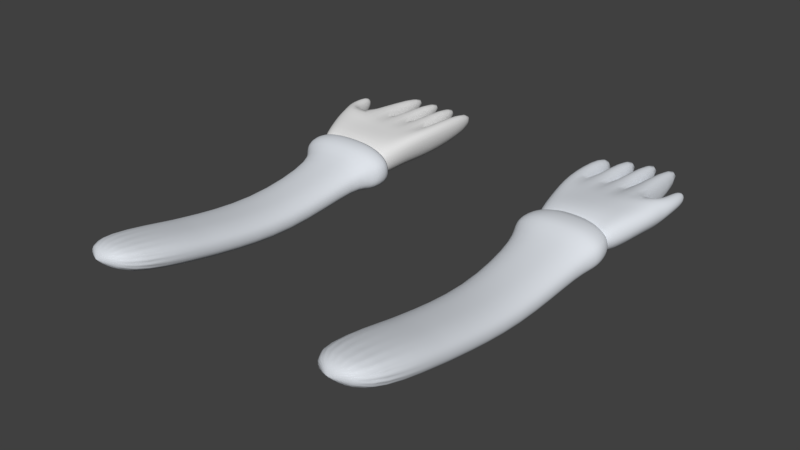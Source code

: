 # Source: arms.blend  (saved by Blender 2.79.0; exported with 4.5.12 LTS)
import bpy
from mathutils import Matrix  # noqa: F401  (used for matrix-valued properties, if any)

bpy.ops.wm.read_factory_settings(use_empty=True)
scene = bpy.context.scene
scene.name = 'Scene'

# ---- collections
col_collection_1 = bpy.data.collections.new('Collection 1'); scene.collection.children.link(col_collection_1)

# ---- materials (node trees are filled in below, after node groups)
mat_arms = bpy.data.materials.new('arms')
mat_arms.alpha_threshold = 0.0
mat_arms.use_transparent_shadow = False
mat_arms.diffuse_color = (0.7192, 0.7516, 0.8, 1.0)
mat_arms.roughness = 0.5
mat_hand = bpy.data.materials.new('hand')
mat_hand.alpha_threshold = 0.0
mat_hand.use_transparent_shadow = False
mat_hand.roughness = 0.5

# ---- material node trees

# ---- world
world_world = bpy.data.worlds.new('World'); scene.world = world_world
world_world.color = (0.05088, 0.05088, 0.05088)
world_world.use_sun_shadow = False
world_world.sun_shadow_jitter_overblur = 0.0
world_world.cycles.sampling_method = 'MANUAL'

# ---- meshes
me_cube_001 = bpy.data.meshes.new('Cube.001')
me_cube_001.from_pydata([(-0.7599, 0.928, 0.3543), (-0.4939, 0.928, 0.4372), (-0.1801, 0.928, 0.4663), (-1.0, 0.928, -0.08397), (-0.9376, 0.928, -0.2303), (-0.7599, 0.928, -0.3543), (-0.1801, 0.928, -0.4663), (-0.4939, 0.928, -0.4372), (-1.0, -2.336, 0.6039), (-0.1801, -2.336, 0.2216), (-0.9376, -2.336, 0.4576), (-0.7599, -2.336, 0.3336), (-0.4939, -2.336, 0.2507), (-0.1801, -2.336, 1.154), (-1.0, -2.336, 0.7718), (-0.4939, -2.336, 1.125), (-0.7599, -2.336, 1.042), (-0.9376, -2.336, 0.9182), (-0.1801, 0.928, -0.4663), (-1.0, 0.928, -0.08397), (-0.4939, 0.928, -0.4372), (-0.7599, 0.928, -0.3543), (-0.9376, 0.928, -0.2303), (-1.0, 0.928, 0.08397), (-0.1801, 0.928, 0.4663), (-0.9376, 0.928, 0.2303), (-0.7599, 0.928, 0.3543), (-0.4939, 0.928, 0.4372), (0.1801, -2.336, 0.2216), (1.0, -2.336, 0.6039), (0.4939, -2.336, 0.2507), (0.7599, -2.336, 0.3336), (0.9376, -2.336, 0.4576), (1.0, -2.336, 0.7718), (0.1801, -2.336, 1.154), (0.9376, -2.336, 0.9182), (0.7599, -2.336, 1.042), (0.4939, -2.336, 1.125), (1.0, 0.928, -0.08397), (0.1801, 0.928, -0.4663), (0.9376, 0.928, -0.2303), (0.7599, 0.928, -0.3543), (0.4939, 0.928, -0.4372), (0.1801, 0.928, 0.4663), (1.0, 0.928, 0.08397), (0.4939, 0.928, 0.4372), (0.7599, 0.928, 0.3543), (0.9376, 0.928, 0.2303), (-0.9376, 0.928, 0.2303), (-1.0, 0.928, 0.08397), (0.1801, 0.928, -0.4663), (0.4939, 0.928, -0.4372), (0.7599, 0.928, -0.3543), (0.9376, 0.928, -0.2303), (1.0, 0.928, -0.08397), (0.4939, 0.928, 0.4372), (0.1801, 0.928, 0.4663), (0.7599, 0.928, 0.3543), (0.9376, 0.928, 0.2303), (1.0, 0.928, 0.08397), (0.9376, 3.968, -0.76), (1.0, 3.968, -0.6137), (0.7599, 3.968, -0.8841), (0.1801, 3.968, -0.996), (0.4939, 3.968, -0.9669), (-0.7599, 3.968, -0.1754), (-0.9376, 3.968, -0.2995), (-0.4939, 3.968, -0.09256), (-0.1801, 3.968, -0.06346), (-0.4939, 3.968, -0.9669), (-0.1801, 3.968, -0.996), (-1.0, 3.968, -0.6137), (-0.9376, 3.968, -0.76), (-0.7599, 3.968, -0.8841), (-1.0, 3.968, -0.4458), (0.4939, 3.968, -0.09256), (0.1801, 3.968, -0.06346), (0.7599, 3.968, -0.1754), (0.9376, 3.968, -0.2995), (1.0, 3.968, -0.4458), (-0.6393, 7.824, -0.3445), (-0.7282, 7.026, -0.4527), (-0.2331, 7.824, 0.825), (-0.2655, 7.026, 0.8794), (-0.6393, 7.824, 0.7874), (-0.7282, 7.026, 0.8365), (-1.382, 7.026, 0.5314), (-1.214, 7.824, 0.5195), (-0.9836, 7.824, 0.6801), (-1.12, 7.026, 0.7143), (0.7282, 7.026, -0.4527), (0.6393, 7.824, -0.3445), (0.2331, 7.824, -0.3821), (0.2655, 7.026, -0.4956), (0.9836, 7.824, -0.2372), (1.12, 7.026, -0.3305), (1.474, 7.026, 0.06809), (1.294, 7.824, 0.1128), (1.214, 7.824, -0.07663), (1.382, 7.026, -0.1476), (0.7428, 9.568, -0.1824), (0.7923, 9.568, -0.06653), (0.602, 9.568, -0.2807), (0.1427, 9.568, -0.3694), (0.3913, 9.568, -0.3464), (-0.602, 9.568, 0.2807), (-0.7428, 9.568, 0.1824), (-0.3913, 9.568, 0.3464), (-0.1427, 9.568, 0.3694), (-0.3913, 9.568, -0.3464), (-0.1427, 9.568, -0.3694), (-0.7923, 9.568, -0.06653), (-0.7428, 9.568, -0.1824), (-0.602, 9.568, -0.2807), (-0.7923, 9.568, 0.06653), (0.3913, 9.568, 0.3464), (0.1427, 9.568, 0.3694), (0.602, 9.568, 0.2807), (0.7428, 9.568, 0.1824), (0.7923, 9.568, 0.06653), (-1.278, 7.592, -0.1056), (-1.143, 7.593, 0.4287), (-1.537, 10.43, -0.0788), (-1.69, 10.43, 0.9408), (1.118, 7.592, -0.3303), (0.8119, 7.593, 0.7874), (1.232, 9.384, -0.2321), (1.079, 9.384, 1.169), (0.5035, 9.436, -0.2986), (-0.1768, 9.624, -0.3556), (-0.857, 9.669, -0.4126), (-1.01, 9.669, 0.8353), (-0.3296, 9.624, 0.8923), (0.3506, 9.436, 0.9494), (-0.7993, 7.592, -0.4911), (-0.1601, 7.592, -0.4375), (0.4791, 7.592, -0.3839), (0.2905, 7.593, 0.8661), (-0.2309, 7.593, 0.8563), (-0.7523, 7.593, 0.7774), (0.4731, 12.77, 0.9003), (0.9534, 12.77, 0.919), (1.061, 12.77, 0.3219), (0.581, 12.77, 0.3033), (0.4017, 12.82, 0.2752), (-0.1123, 12.82, 0.2552), (-0.2278, 12.82, 0.8942), (0.2862, 12.82, 0.9142), (-0.2478, 12.65, 0.2184), (-0.8121, 12.65, 0.1965), (-0.9389, 12.65, 0.898), (-0.3746, 12.65, 0.92), (-1.581, 12.3, 0.7579), (-1.468, 12.3, 0.1542), (-0.9666, 12.3, 0.01783), (-1.079, 12.3, 0.9527), (1.868, 9.553, 1.084), (2.008, 9.553, 0.4629), (1.427, 7.605, 0.2762), (1.064, 7.603, 0.7156), (1.562, 9.993, 1.036), (1.521, 9.699, 0.1448), (2.026, 9.983, 1.037), (2.134, 9.983, 0.6966), (1.659, 10.88, 1.053), (1.699, 10.83, 0.408), (1.979, 10.87, 1.037), (2.09, 10.87, 0.6876), (-1.328, 9.099, -0.0243), (-1.467, 9.099, 0.8298), (1.144, 9.099, -0.165), (1.005, 9.099, 0.9402), (0.3308, 9.099, 0.8953), (-0.2903, 9.099, 0.8432), (-0.9114, 9.099, 0.7912), (-0.7718, 9.099, -0.3256), (-0.1507, 9.099, -0.2735), (0.4703, 9.099, -0.2214), (1.941, 9.117, 0.4617), (1.809, 9.117, 1.002), (-7.524, 0.928, 0.3543), (-7.79, 0.928, 0.4372), (-8.104, 0.928, 0.4663), (-7.284, 0.928, -0.08397), (-7.346, 0.928, -0.2303), (-7.524, 0.928, -0.3543), (-8.104, 0.928, -0.4663), (-7.79, 0.928, -0.4372), (-7.284, -2.336, 0.6039), (-8.104, -2.336, 0.2216), (-7.346, -2.336, 0.4576), (-7.524, -2.336, 0.3336), (-7.79, -2.336, 0.2507), (-8.104, -2.336, 1.154), (-7.284, -2.336, 0.7718), (-7.79, -2.336, 1.125), (-7.524, -2.336, 1.042), (-7.346, -2.336, 0.9182), (-8.104, 0.928, -0.4663), (-7.284, 0.928, -0.08397), (-7.79, 0.928, -0.4372), (-7.524, 0.928, -0.3543), (-7.346, 0.928, -0.2303), (-7.284, 0.928, 0.08397), (-8.104, 0.928, 0.4663), (-7.346, 0.928, 0.2303), (-7.524, 0.928, 0.3543), (-7.79, 0.928, 0.4372), (-8.464, -2.336, 0.2216), (-9.284, -2.336, 0.6039), (-8.778, -2.336, 0.2507), (-9.044, -2.336, 0.3336), (-9.221, -2.336, 0.4576), (-9.284, -2.336, 0.7718), (-8.464, -2.336, 1.154), (-9.221, -2.336, 0.9182), (-9.044, -2.336, 1.042), (-8.778, -2.336, 1.125), (-9.284, 0.928, -0.08397), (-8.464, 0.928, -0.4663), (-9.221, 0.928, -0.2303), (-9.044, 0.928, -0.3543), (-8.778, 0.928, -0.4372), (-8.464, 0.928, 0.4663), (-9.284, 0.928, 0.08397), (-8.778, 0.928, 0.4372), (-9.044, 0.928, 0.3543), (-9.221, 0.928, 0.2303), (-7.346, 0.928, 0.2303), (-7.284, 0.928, 0.08397), (-8.464, 0.928, -0.4663), (-8.778, 0.928, -0.4372), (-9.044, 0.928, -0.3543), (-9.221, 0.928, -0.2303), (-9.284, 0.928, -0.08397), (-8.778, 0.928, 0.4372), (-8.464, 0.928, 0.4663), (-9.044, 0.928, 0.3543), (-9.221, 0.928, 0.2303), (-9.284, 0.928, 0.08397), (-9.221, 3.968, -0.76), (-9.284, 3.968, -0.6137), (-9.044, 3.968, -0.8841), (-8.464, 3.968, -0.996), (-8.778, 3.968, -0.9669), (-7.524, 3.968, -0.1754), (-7.346, 3.968, -0.2995), (-7.79, 3.968, -0.09256), (-8.104, 3.968, -0.06346), (-7.79, 3.968, -0.9669), (-8.104, 3.968, -0.996), (-7.284, 3.968, -0.6137), (-7.346, 3.968, -0.76), (-7.524, 3.968, -0.8841), (-7.284, 3.968, -0.4458), (-8.778, 3.968, -0.09256), (-8.464, 3.968, -0.06346), (-9.044, 3.968, -0.1754), (-9.221, 3.968, -0.2995), (-9.284, 3.968, -0.4458), (-7.479, 7.15, -0.5707), (-7.491, 8.015, -0.5149), (-7.99, 7.15, 0.9021), (-7.995, 8.015, 0.9358), (-7.479, 7.15, 0.8547), (-7.491, 8.015, 0.889), (-6.778, 8.015, 0.5568), (-6.755, 7.15, 0.5174), (-7.045, 7.15, 0.7196), (-7.064, 8.015, 0.756), (-9.077, 8.015, -0.5149), (-9.089, 7.15, -0.5707), (-8.577, 7.15, -0.6181), (-8.573, 8.015, -0.5616), (-9.522, 7.15, -0.4356), (-9.504, 8.015, -0.3818), (-9.889, 8.015, 0.05224), (-9.914, 7.15, 0.005127), (-9.812, 7.15, -0.2334), (-9.789, 8.015, -0.1827), (-9.027, 9.568, -0.1824), (-9.076, 9.568, -0.06653), (-8.886, 9.568, -0.2807), (-8.426, 9.568, -0.3694), (-8.675, 9.568, -0.3464), (-7.682, 9.568, 0.2807), (-7.541, 9.568, 0.1824), (-7.892, 9.568, 0.3464), (-8.141, 9.568, 0.3694), (-7.892, 9.568, -0.3464), (-8.141, 9.568, -0.3694), (-7.491, 9.568, -0.06653), (-7.541, 9.568, -0.1824), (-7.682, 9.568, -0.2807), (-7.491, 9.568, 0.06653), (-8.675, 9.568, 0.3464), (-8.426, 9.568, 0.3694), (-8.886, 9.568, 0.2807), (-9.027, 9.568, 0.1824), (-9.076, 9.568, 0.06653), (-7.006, 7.592, -0.1056), (-7.141, 7.593, 0.4287), (-6.746, 10.43, -0.0788), (-6.594, 10.43, 0.9408), (-9.402, 7.592, -0.3303), (-9.096, 7.593, 0.7874), (-9.516, 9.384, -0.2321), (-9.363, 9.384, 1.169), (-8.787, 9.386, -0.2986), (-8.107, 9.574, -0.3556), (-7.427, 9.619, -0.4126), (-7.274, 9.619, 0.8353), (-7.954, 9.574, 0.8923), (-8.634, 9.386, 0.9494), (-7.484, 7.592, -0.4911), (-8.124, 7.592, -0.4375), (-8.763, 7.592, -0.3839), (-8.574, 7.593, 0.8661), (-8.053, 7.593, 0.8563), (-7.531, 7.593, 0.7774), (-8.757, 12.6, 0.9003), (-9.237, 12.6, 0.919), (-9.345, 12.6, 0.3219), (-8.865, 12.6, 0.3033), (-8.685, 12.64, 0.2752), (-8.171, 12.64, 0.2552), (-8.056, 12.64, 0.8942), (-8.57, 12.64, 0.9142), (-8.036, 12.63, 0.2184), (-7.472, 12.63, 0.1965), (-7.345, 12.63, 0.898), (-7.909, 12.63, 0.92), (-6.703, 12.57, 0.7837), (-6.816, 12.57, 0.1257), (-7.317, 12.57, -0.02283), (-7.204, 12.57, 0.996), (-10.15, 9.553, 1.084), (-10.29, 9.553, 0.4629), (-9.71, 7.605, 0.2762), (-9.347, 7.603, 0.7156), (-9.846, 9.993, 1.036), (-9.805, 9.699, 0.1448), (-10.31, 9.983, 1.037), (-10.42, 9.983, 0.6966), (-9.943, 10.88, 1.053), (-9.983, 10.83, 0.408), (-10.26, 10.87, 1.037), (-10.37, 10.87, 0.6876), (-6.956, 9.099, -0.0243), (-6.816, 9.099, 0.8298), (-9.428, 9.099, -0.165), (-9.288, 9.099, 0.9402), (-8.614, 9.099, 0.8953), (-7.993, 9.099, 0.8432), (-7.372, 9.099, 0.7912), (-7.512, 9.099, -0.3256), (-8.133, 9.099, -0.2735), (-8.754, 9.099, -0.2214), (-10.22, 9.117, 0.4617), (-10.09, 9.117, 1.002), (-9.207, 7.668, -0.2268), (-9.221, 7.016, -0.2579), (-9.284, 7.016, -0.1116), (-9.269, 7.668, -0.08271), (-9.032, 7.668, -0.349), (-9.044, 7.016, -0.3819), (-8.461, 7.668, -0.4593), (-8.464, 7.016, -0.4939), (-8.778, 7.016, -0.4648), (-8.77, 7.668, -0.4306), (-7.535, 7.668, 0.349), (-7.524, 7.016, 0.3267), (-7.346, 7.016, 0.2026), (-7.36, 7.668, 0.2268), (-7.797, 7.668, 0.4306), (-7.79, 7.016, 0.4095), (-8.106, 7.668, 0.4593), (-8.104, 7.016, 0.4386), (-7.797, 7.668, -0.4306), (-7.79, 7.016, -0.4648), (-8.104, 7.016, -0.4939), (-8.106, 7.668, -0.4593), (-7.299, 7.668, -0.08271), (-7.284, 7.016, -0.1116), (-7.346, 7.016, -0.2579), (-7.36, 7.668, -0.2268), (-7.535, 7.668, -0.349), (-7.524, 7.016, -0.3819), (-7.284, 7.016, 0.05633), (-7.299, 7.668, 0.08271), (-8.77, 7.668, 0.4306), (-8.778, 7.016, 0.4095), (-8.464, 7.016, 0.4386), (-8.461, 7.668, 0.4593), (-9.032, 7.668, 0.349), (-9.044, 7.016, 0.3267), (-9.207, 7.668, 0.2268), (-9.221, 7.016, 0.2026), (-9.269, 7.668, 0.08271), (-9.284, 7.016, 0.05633), (-7.99, 7.15, -0.6181), (-7.995, 8.015, -0.5616), (-6.678, 8.015, 0.05224), (-6.654, 7.15, 0.005127), (-6.755, 7.15, -0.2334), (-6.778, 8.015, -0.1827), (-7.064, 8.015, -0.3818), (-7.045, 7.15, -0.4356), (-6.654, 7.15, 0.2789), (-6.678, 8.015, 0.3219), (-9.077, 8.015, 0.889), (-9.089, 7.15, 0.8547), (-8.577, 7.15, 0.9021), (-8.573, 8.015, 0.9358), (-9.504, 8.015, 0.756), (-9.522, 7.15, 0.7196), (-9.789, 8.015, 0.5568), (-9.812, 7.15, 0.5174), (-9.889, 8.015, 0.3219), (-9.914, 7.15, 0.2789), (1.049, 6.707, -0.3023), (0.9945, 7.778, -0.02661), (1.061, 7.778, 0.1286), (1.119, 6.707, -0.1386), (0.8505, 6.707, -0.4412), (0.806, 7.778, -0.1582), (0.2016, 6.707, -0.5665), (0.191, 7.778, -0.277), (0.5238, 7.778, -0.2461), (0.5527, 6.707, -0.5339), (-0.8505, 6.707, 0.352), (-0.806, 7.778, 0.5935), (-0.9945, 7.778, 0.4619), (-1.049, 6.707, 0.2131), (-0.5527, 6.707, 0.4447), (-0.5238, 7.778, 0.6814), (-0.2016, 6.707, 0.4773), (-0.191, 7.778, 0.7122), (-0.5527, 6.707, -0.5339), (-0.5238, 7.778, -0.2461), (-0.191, 7.778, -0.277), (-0.2016, 6.707, -0.5665), (-1.119, 6.707, -0.1386), (-1.061, 7.778, 0.1286), (-0.9945, 7.778, -0.02661), (-1.049, 6.707, -0.3023), (-0.8505, 6.707, -0.4412), (-0.806, 7.778, -0.1582), (-1.061, 7.778, 0.3067), (-1.119, 6.707, 0.04939), (0.5527, 6.707, 0.4447), (0.5238, 7.778, 0.6814), (0.191, 7.778, 0.7122), (0.2016, 6.707, 0.4773), (0.8505, 6.707, 0.352), (0.806, 7.778, 0.5935), (1.049, 6.707, 0.2131), (0.9945, 7.778, 0.4619), (1.119, 6.707, 0.04939), (1.061, 7.778, 0.3067), (-0.2331, 7.824, -0.3821), (-0.2655, 7.026, -0.4956), (-1.474, 7.026, 0.06809), (-1.294, 7.824, 0.1128), (-1.214, 7.824, -0.07663), (-1.382, 7.026, -0.1476), (-1.12, 7.026, -0.3305), (-0.9836, 7.824, -0.2372), (-1.294, 7.824, 0.3301), (-1.474, 7.026, 0.3157), (0.7282, 7.026, 0.8365), (0.6393, 7.824, 0.7874), (0.2331, 7.824, 0.825), (0.2655, 7.026, 0.8794), (1.12, 7.026, 0.7143), (0.9836, 7.824, 0.6801), (1.382, 7.026, 0.5314), (1.214, 7.824, 0.5195), (1.474, 7.026, 0.3157), (1.294, 7.824, 0.3301)], [], [(28, 30, 31, 32, 29, 33, 35, 36, 37, 34, 13, 15, 16, 17, 14, 8, 10, 11, 12, 9), (38, 44, 33, 29), (59, 54, 61, 79), (43, 24, 13, 34), (8, 14, 23, 19), (44, 38, 54, 59), (18, 9, 12, 20), (20, 12, 11, 21), (21, 11, 10, 22), (22, 10, 8, 19), (13, 24, 27, 15), (15, 27, 26, 16), (16, 26, 25, 17), (17, 25, 23, 14), (28, 39, 42, 30), (30, 42, 41, 31), (31, 41, 40, 32), (32, 40, 38, 29), (43, 34, 37, 45), (45, 37, 36, 46), (46, 36, 35, 47), (47, 35, 33, 44), (18, 39, 28, 9), (18, 20, 7, 6), (38, 40, 53, 54), (39, 18, 6, 50), (27, 24, 2, 1), (41, 42, 51, 52), (46, 47, 58, 57), (23, 25, 48, 49), (43, 45, 55, 56), (22, 19, 3, 4), (19, 23, 49, 3), (26, 27, 1, 0), (20, 21, 5, 7), (40, 41, 52, 53), (47, 44, 59, 58), (42, 39, 50, 51), (45, 46, 57, 55), (24, 43, 56, 2), (25, 26, 0, 48), (21, 22, 4, 5), (444, 443, 111, 112), (1, 2, 68, 67), (56, 55, 75, 76), (6, 7, 69, 70), (55, 57, 77, 75), (4, 3, 71, 72), (57, 58, 78, 77), (54, 53, 60, 61), (7, 5, 73, 69), (58, 59, 79, 78), (53, 52, 62, 60), (5, 4, 72, 73), (50, 6, 70, 63), (51, 50, 63, 64), (52, 51, 64, 62), (3, 49, 74, 71), (48, 0, 65, 66), (49, 48, 66, 74), (2, 56, 76, 68), (0, 1, 67, 65), (437, 452, 116, 108), (459, 422, 101, 119), (432, 431, 105, 106), (452, 451, 115, 116), (427, 440, 110, 103), (447, 444, 112, 113), (428, 427, 103, 104), (431, 435, 107, 105), (440, 439, 109, 110), (67, 68, 436, 434), (448, 432, 106, 114), (425, 428, 104, 102), (451, 455, 117, 115), (435, 437, 108, 107), (455, 457, 118, 117), (439, 447, 113, 109), (457, 459, 119, 118), (443, 448, 114, 111), (421, 425, 102, 100), (98, 97, 96, 99), (110, 109, 113, 112, 111, 114, 106, 105, 107, 108, 116, 115, 117, 118, 119, 101, 100, 102, 104, 103), (75, 77, 454, 450), (70, 69, 438, 441), (77, 78, 456, 454), (72, 71, 442, 445), (61, 60, 420, 423), (78, 79, 458, 456), (69, 73, 446, 438), (60, 62, 424, 420), (63, 70, 441, 426), (73, 72, 445, 446), (64, 63, 426, 429), (71, 74, 449, 442), (62, 64, 429, 424), (66, 65, 430, 433), (68, 76, 453, 436), (74, 66, 433, 449), (65, 67, 434, 430), (79, 61, 423, 458), (76, 75, 450, 453), (168, 169, 123, 122), (133, 127, 141, 140), (170, 126, 157, 178), (134, 139, 121, 120), (177, 170, 124, 136), (174, 169, 121, 139), (171, 172, 137, 125), (172, 173, 138, 137), (173, 174, 139, 138), (168, 175, 134, 120), (175, 176, 135, 134), (176, 177, 136, 135), (124, 125, 137, 136), (136, 137, 138, 135), (135, 138, 139, 134), (122, 123, 152, 153), (131, 132, 151, 150), (129, 132, 146, 145), (143, 140, 141, 142), (126, 128, 143, 142), (127, 126, 142, 141), (128, 133, 140, 143), (145, 146, 147, 144), (132, 133, 147, 146), (128, 129, 145, 144), (133, 128, 144, 147), (149, 150, 151, 148), (129, 130, 149, 148), (132, 129, 148, 151), (130, 131, 150, 149), (153, 152, 155, 154), (130, 122, 153, 154), (123, 131, 155, 152), (131, 130, 154, 155), (178, 179, 159, 158), (171, 125, 159, 179), (126, 127, 160, 161), (125, 124, 158, 159), (163, 161, 165, 167), (157, 126, 161, 163), (156, 157, 163, 162), (127, 156, 162, 160), (165, 164, 166, 167), (161, 160, 164, 165), (160, 162, 166, 164), (162, 163, 167, 166), (127, 171, 179, 156), (157, 156, 179, 178), (129, 128, 177, 176), (130, 129, 176, 175), (122, 130, 175, 168), (132, 131, 174, 173), (133, 132, 173, 172), (127, 133, 172, 171), (131, 123, 169, 174), (128, 126, 170, 177), (124, 170, 178, 158), (120, 121, 169, 168), (208, 189, 192, 191, 190, 188, 194, 197, 196, 195, 193, 214, 217, 216, 215, 213, 209, 212, 211, 210), (218, 209, 213, 224), (239, 259, 241, 234), (223, 214, 193, 204), (188, 199, 203, 194), (224, 239, 234, 218), (198, 200, 192, 189), (200, 201, 191, 192), (201, 202, 190, 191), (202, 199, 188, 190), (193, 195, 207, 204), (195, 196, 206, 207), (196, 197, 205, 206), (197, 194, 203, 205), (208, 210, 222, 219), (210, 211, 221, 222), (211, 212, 220, 221), (212, 209, 218, 220), (223, 225, 217, 214), (225, 226, 216, 217), (226, 227, 215, 216), (227, 224, 213, 215), (198, 189, 208, 219), (198, 186, 187, 200), (218, 234, 233, 220), (219, 230, 186, 198), (207, 181, 182, 204), (221, 232, 231, 222), (226, 237, 238, 227), (203, 229, 228, 205), (223, 236, 235, 225), (202, 184, 183, 199), (199, 183, 229, 203), (206, 180, 181, 207), (200, 187, 185, 201), (220, 233, 232, 221), (227, 238, 239, 224), (222, 231, 230, 219), (225, 235, 237, 226), (204, 182, 236, 223), (205, 228, 180, 206), (201, 185, 184, 202), (250, 380, 379, 249), (181, 247, 248, 182), (236, 256, 255, 235), (186, 250, 249, 187), (235, 255, 257, 237), (184, 252, 251, 183), (237, 257, 258, 238), (234, 241, 240, 233), (187, 249, 253, 185), (238, 258, 259, 239), (233, 240, 242, 232), (185, 253, 252, 184), (230, 243, 250, 186), (231, 244, 243, 230), (232, 242, 244, 231), (183, 251, 254, 229), (228, 246, 245, 180), (229, 254, 246, 228), (182, 248, 256, 236), (180, 245, 247, 181), (376, 288, 296, 393), (241, 362, 361, 240), (244, 368, 367, 243), (393, 296, 295, 390), (366, 283, 290, 381), (252, 384, 383, 251), (369, 284, 283, 366), (370, 285, 287, 374), (381, 290, 289, 378), (247, 375, 377, 248), (246, 372, 371, 245), (364, 282, 284, 369), (390, 295, 297, 394), (374, 287, 288, 376), (256, 392, 391, 255), (378, 289, 293, 386), (396, 298, 299, 398), (382, 291, 294, 389), (360, 280, 282, 364), (278, 277, 276, 279), (290, 283, 284, 282, 280, 281, 299, 298, 297, 295, 296, 288, 287, 285, 286, 294, 291, 292, 293, 289), (394, 297, 298, 396), (249, 379, 387, 253), (257, 395, 397, 258), (251, 383, 388, 254), (240, 361, 365, 242), (258, 397, 399, 259), (385, 292, 291, 382), (398, 299, 281, 363), (373, 286, 285, 370), (253, 387, 384, 252), (243, 367, 380, 250), (386, 293, 292, 385), (242, 365, 368, 244), (245, 371, 375, 247), (248, 377, 392, 256), (254, 388, 372, 246), (389, 294, 286, 373), (259, 399, 362, 241), (255, 391, 395, 257), (348, 302, 303, 349), (313, 320, 321, 307), (350, 358, 337, 306), (314, 300, 301, 319), (357, 316, 304, 350), (354, 319, 301, 349), (351, 305, 317, 352), (352, 317, 318, 353), (353, 318, 319, 354), (348, 300, 314, 355), (355, 314, 315, 356), (356, 315, 316, 357), (304, 316, 317, 305), (316, 315, 318, 317), (315, 314, 319, 318), (302, 333, 332, 303), (311, 330, 331, 312), (309, 325, 326, 312), (323, 322, 321, 320), (306, 322, 323, 308), (307, 321, 322, 306), (308, 323, 320, 313), (325, 324, 327, 326), (312, 326, 327, 313), (308, 324, 325, 309), (313, 327, 324, 308), (329, 328, 331, 330), (309, 328, 329, 310), (312, 331, 328, 309), (310, 329, 330, 311), (333, 334, 335, 332), (310, 334, 333, 302), (303, 332, 335, 311), (311, 335, 334, 310), (358, 338, 339, 359), (351, 359, 339, 305), (306, 341, 340, 307), (305, 339, 338, 304), (343, 347, 345, 341), (337, 343, 341, 306), (336, 342, 343, 337), (307, 340, 342, 336), (345, 347, 346, 344), (341, 345, 344, 340), (340, 344, 346, 342), (342, 346, 347, 343), (307, 336, 359, 351), (337, 358, 359, 336), (309, 356, 357, 308), (310, 355, 356, 309), (302, 348, 355, 310), (312, 353, 354, 311), (313, 352, 353, 312), (307, 351, 352, 313), (311, 354, 349, 303), (308, 357, 350, 306), (304, 338, 358, 350), (300, 348, 349, 301), (380, 367, 272, 400), (389, 373, 266, 409), (396, 398, 418, 416), (381, 378, 261, 401), (369, 366, 273, 270), (399, 397, 417, 419), (372, 388, 408, 267), (379, 380, 400, 260), (364, 369, 270, 275), (367, 368, 271, 272), (394, 396, 416, 414), (368, 365, 274, 271), (397, 395, 415, 417), (374, 376, 263, 265), (386, 385, 405, 406), (360, 364, 275, 279), (377, 375, 264, 262), (362, 399, 419, 277), (384, 387, 407, 404), (365, 361, 278, 274), (363, 281, 280, 360), (274, 278, 279, 275), (272, 271, 270, 273), (268, 267, 266, 269), (264, 268, 269, 265), (262, 264, 265, 263), (260, 400, 401, 261), (403, 404, 405, 402), (407, 260, 261, 406), (404, 407, 406, 405), (271, 274, 275, 270), (267, 408, 409, 266), (411, 412, 413, 410), (415, 411, 410, 414), (417, 415, 414, 416), (419, 417, 416, 418), (400, 272, 273, 401), (408, 403, 402, 409), (412, 262, 263, 413), (418, 276, 277, 419), (371, 372, 267, 268), (383, 384, 404, 403), (366, 381, 401, 273), (391, 392, 412, 411), (388, 383, 403, 408), (373, 370, 269, 266), (361, 362, 277, 278), (385, 382, 402, 405), (382, 389, 409, 402), (393, 390, 410, 413), (392, 377, 262, 412), (375, 371, 268, 264), (363, 360, 279, 276), (387, 379, 260, 407), (376, 393, 413, 263), (370, 374, 265, 269), (395, 391, 411, 415), (378, 386, 406, 261), (398, 363, 276, 418), (390, 394, 414, 410), (433, 430, 89, 86), (448, 443, 463, 468), (451, 452, 472, 471), (426, 441, 461, 93), (443, 444, 464, 463), (431, 432, 87, 88), (440, 427, 92, 460), (449, 433, 86, 469), (456, 458, 478, 476), (441, 438, 81, 461), (429, 426, 93, 90), (459, 457, 477, 479), (432, 448, 468, 87), (439, 440, 460, 80), (424, 429, 90, 95), (427, 428, 91, 92), (454, 456, 476, 474), (428, 425, 94, 91), (457, 455, 475, 477), (434, 436, 83, 85), (422, 421, 100, 101), (94, 98, 99, 95), (92, 91, 90, 93), (88, 87, 86, 89), (84, 88, 89, 85), (82, 84, 85, 83), (80, 460, 461, 81), (463, 464, 465, 462), (467, 80, 81, 466), (464, 467, 466, 465), (91, 94, 95, 90), (87, 468, 469, 86), (471, 472, 473, 470), (475, 471, 470, 474), (477, 475, 474, 476), (479, 477, 476, 478), (460, 92, 93, 461), (468, 463, 462, 469), (472, 82, 83, 473), (478, 96, 97, 479), (421, 422, 97, 98), (445, 442, 462, 465), (442, 449, 469, 462), (453, 450, 470, 473), (452, 437, 82, 472), (435, 431, 88, 84), (423, 420, 99, 96), (447, 439, 80, 467), (436, 453, 473, 83), (430, 434, 85, 89), (455, 451, 471, 475), (438, 446, 466, 81), (458, 423, 96, 478), (450, 454, 474, 470), (425, 421, 98, 94), (444, 447, 467, 464), (422, 459, 479, 97), (437, 435, 84, 82), (420, 424, 95, 99), (446, 445, 465, 466)])
me_cube_001.polygons.foreach_set('use_smooth', [True] * 440)
me_cube_001.polygons.foreach_set('material_index', [0, 0, 0, 0, 0, 0, 0, 0, 0, 0, 0, 0, 0, 0, 0, 0, 0, 0, 0, 0, 0, 0, 0, 0, 0, 0, 0, 0, 0, 0, 0, 0, 0, 0, 0, 0, 0, 0, 0, 0, 0, 0, 0, 0, 0, 0, 0, 0, 0, 0, 0, 0, 0, 0, 0, 0, 0, 0, 0, 0, 0, 0, 0, 0, 0, 0, 0, 0, 0, 0, 0, 0, 0, 0, 0, 0, 0, 0, 0, 0, 0, 0, 0, 0, 0, 0, 0, 0, 0, 0, 0, 0, 0, 0, 0, 0, 0, 0, 0, 0, 0, 0, 0, 0, 0, 0, 0, 0, 0, 0, 0, 0, 0, 0, 0, 0, 0, 0, 0, 0, 0, 0, 0, 0, 0, 0, 0, 0, 0, 0, 0, 0, 0, 0, 0, 0, 0, 0, 0, 0, 0, 0, 0, 0, 0, 0, 0, 0, 0, 0, 0, 0, 0, 0, 0, 0, 0, 0, 0, 0, 0, 0, 0, 0, 0, 0, 0, 0, 0, 0, 0, 0, 0, 0, 0, 0, 0, 0, 0, 0, 0, 0, 0, 0, 0, 0, 0, 0, 0, 0, 0, 0, 0, 0, 0, 0, 0, 0, 0, 0, 0, 0, 0, 0, 0, 0, 0, 0, 0, 0, 0, 0, 0, 0, 0, 0, 0, 0, 0, 0, 0, 0, 0, 0, 0, 0, 0, 0, 0, 0, 0, 0, 0, 0, 0, 0, 0, 0, 0, 0, 0, 0, 0, 0, 0, 0, 0, 0, 0, 0, 0, 0, 0, 0, 0, 0, 0, 0, 0, 0, 0, 0, 1, 1, 1, 1, 1, 1, 1, 1, 1, 1, 1, 1, 1, 1, 1, 1, 1, 1, 1, 1, 1, 1, 1, 1, 1, 1, 1, 1, 1, 1, 1, 1, 1, 1, 1, 1, 1, 1, 1, 1, 1, 1, 1, 1, 1, 1, 1, 1, 1, 1, 1, 1, 1, 1, 1, 1, 1, 1, 0, 0, 0, 0, 0, 0, 0, 0, 0, 0, 0, 0, 0, 0, 0, 0, 0, 0, 0, 0, 0, 0, 0, 0, 0, 0, 0, 0, 0, 0, 0, 0, 0, 0, 0, 0, 0, 0, 0, 0, 0, 0, 0, 0, 0, 0, 0, 0, 0, 0, 0, 0, 0, 0, 0, 0, 0, 0, 0, 0, 0, 0, 0, 0, 0, 0, 0, 0, 0, 0, 0, 0, 0, 0, 0, 0, 0, 0, 0, 0, 0, 0, 0, 0, 0, 0, 0, 0, 0, 0, 0, 0, 0, 0, 0, 0, 0, 0, 0, 0, 0, 0, 0, 0, 0, 0, 0, 0, 0, 0, 0, 0, 0, 0, 0, 0, 0, 0, 0, 0])
_uv = me_cube_001.uv_layers.new(name='UVMap')
_uv.uv.foreach_set('vector', [0.09214, 1.119, 0.05779, 1.119, 0.02866, 1.119, 0.009206, 1.119, 0.002372, 1.119, 0.002372, 1.119, 0.009206, 1.119, 0.02866, 1.119, 0.05779, 1.119, 0.09214, 1.119, 0.1316, 1.119, 0.1659, 1.119, 0.195, 1.119, 0.2145, 1.119, 0.2213, 1.119, 0.2213, 1.119, 0.2145, 1.119, 0.195, 1.119, 0.1659, 1.119, 0.1316, 1.119, 0.002372, 0.762, 0.002372, 0.762, 0.002372, 1.119, 0.002372, 1.119, 0.002372, 0.762, 0.002372, 0.762, 0.002372, 0.4291, 0.002372, 0.4291, 0.09214, 0.762, 0.1316, 0.762, 0.1316, 1.119, 0.09214, 1.119, 0.2213, 1.119, 0.2213, 1.119, 0.2213, 0.762, 0.2213, 0.762, 0.002372, 0.762, 0.002372, 0.762, 0.002372, 0.762, 0.002372, 0.762, 0.1316, 0.762, 0.1316, 1.119, 0.1659, 1.119, 0.1659, 0.762, 0.1659, 0.762, 0.1659, 1.119, 0.195, 1.119, 0.195, 0.762, 0.195, 0.762, 0.195, 1.119, 0.2145, 1.119, 0.2145, 0.762, 0.2145, 0.762, 0.2145, 1.119, 0.2213, 1.119, 0.2213, 0.762, 0.1316, 1.119, 0.1316, 0.762, 0.1659, 0.762, 0.1659, 1.119, 0.1659, 1.119, 0.1659, 0.762, 0.195, 0.762, 0.195, 1.119, 0.195, 1.119, 0.195, 0.762, 0.2145, 0.762, 0.2145, 1.119, 0.2145, 1.119, 0.2145, 0.762, 0.2213, 0.762, 0.2213, 1.119, 0.09214, 1.119, 0.09214, 0.762, 0.05779, 0.762, 0.05779, 1.119, 0.05779, 1.119, 0.05779, 0.762, 0.02866, 0.762, 0.02866, 1.119, 0.02866, 1.119, 0.02866, 0.762, 0.009206, 0.762, 0.009206, 1.119, 0.009206, 1.119, 0.009206, 0.762, 0.002372, 0.762, 0.002372, 1.119, 0.09214, 0.762, 0.09214, 1.119, 0.05779, 1.119, 0.05779, 0.762, 0.05779, 0.762, 0.05779, 1.119, 0.02866, 1.119, 0.02866, 0.762, 0.02866, 0.762, 0.02866, 1.119, 0.009206, 1.119, 0.009206, 0.762, 0.009206, 0.762, 0.009206, 1.119, 0.002372, 1.119, 0.002372, 0.762, 0.1316, 0.762, 0.09214, 0.762, 0.09214, 1.119, 0.1316, 1.119, 0.1316, 0.762, 0.1659, 0.762, 0.1659, 0.762, 0.1316, 0.762, 0.002372, 0.762, 0.009206, 0.762, 0.009206, 0.762, 0.002372, 0.762, 0.09214, 0.762, 0.1316, 0.762, 0.1316, 0.762, 0.09214, 0.762, 0.1659, 0.762, 0.1316, 0.762, 0.1316, 0.762, 0.1659, 0.762, 0.02866, 0.762, 0.05779, 0.762, 0.05779, 0.762, 0.02866, 0.762, 0.02866, 0.762, 0.009206, 0.762, 0.009206, 0.762, 0.02866, 0.762, 0.2213, 0.762, 0.2145, 0.762, 0.2145, 0.762, 0.2213, 0.762, 0.09214, 0.762, 0.05779, 0.762, 0.05779, 0.762, 0.09214, 0.762, 0.2145, 0.762, 0.2213, 0.762, 0.2213, 0.762, 0.2145, 0.762, 0.2213, 0.762, 0.2213, 0.762, 0.2213, 0.762, 0.2213, 0.762, 0.195, 0.762, 0.1659, 0.762, 0.1659, 0.762, 0.195, 0.762, 0.1659, 0.762, 0.195, 0.762, 0.195, 0.762, 0.1659, 0.762, 0.009206, 0.762, 0.02866, 0.762, 0.02866, 0.762, 0.009206, 0.762, 0.009206, 0.762, 0.002372, 0.762, 0.002372, 0.762, 0.009206, 0.762, 0.05779, 0.762, 0.09214, 0.762, 0.09214, 0.762, 0.05779, 0.762, 0.05779, 0.762, 0.02866, 0.762, 0.02866, 0.762, 0.05779, 0.762, 0.1316, 0.762, 0.09214, 0.762, 0.09214, 0.762, 0.1316, 0.762, 0.2145, 0.762, 0.195, 0.762, 0.195, 0.762, 0.2145, 0.762, 0.195, 0.762, 0.2145, 0.762, 0.2145, 0.762, 0.195, 0.762, 0.2207, 0.01207, 0.228, 0.01207, 0.1986, -0.1839, 0.1932, -0.1839, 0.1659, 0.762, 0.1316, 0.762, 0.1316, 0.4291, 0.1659, 0.4291, 0.09214, 0.762, 0.05779, 0.762, 0.05779, 0.4291, 0.09214, 0.4291, 0.1316, 0.762, 0.1659, 0.762, 0.1659, 0.4291, 0.1316, 0.4291, 0.05779, 0.762, 0.02866, 0.762, 0.02866, 0.4291, 0.05779, 0.4291, 0.2145, 0.762, 0.2213, 0.762, 0.2213, 0.4291, 0.2145, 0.4291, 0.02866, 0.762, 0.009206, 0.762, 0.009206, 0.4291, 0.02866, 0.4291, 0.002372, 0.762, 0.009206, 0.762, 0.009206, 0.4291, 0.002372, 0.4291, 0.1659, 0.762, 0.195, 0.762, 0.195, 0.4291, 0.1659, 0.4291, 0.009206, 0.762, 0.002372, 0.762, 0.002372, 0.4291, 0.009206, 0.4291, 0.009206, 0.762, 0.02866, 0.762, 0.02866, 0.4291, 0.009206, 0.4291, 0.195, 0.762, 0.2145, 0.762, 0.2145, 0.4291, 0.195, 0.4291, 0.09214, 0.762, 0.1316, 0.762, 0.1316, 0.4291, 0.09214, 0.4291, 0.05779, 0.762, 0.09214, 0.762, 0.09214, 0.4291, 0.05779, 0.4291, 0.02866, 0.762, 0.05779, 0.762, 0.05779, 0.4291, 0.02866, 0.4291, 0.2213, 0.762, 0.2213, 0.762, 0.2213, 0.4291, 0.2213, 0.4291, 0.2145, 0.762, 0.195, 0.762, 0.195, 0.4291, 0.2145, 0.4291, 0.2213, 0.762, 0.2145, 0.762, 0.2145, 0.4291, 0.2213, 0.4291, 0.1316, 0.762, 0.09214, 0.762, 0.09214, 0.4291, 0.1316, 0.4291, 0.195, 0.762, 0.1659, 0.762, 0.1659, 0.4291, 0.195, 0.4291, 0.1328, 0.01207, 0.09094, 0.01207, 0.09623, -0.1839, 0.1275, -0.1839, -0.004275, 0.01207, -0.004275, 0.01207, 0.02511, -0.1839, 0.02511, -0.1839, 0.2207, 0.01207, 0.2001, 0.01207, 0.1778, -0.1839, 0.1932, -0.1839, 0.09094, 0.01207, 0.0545, 0.01207, 0.06902, -0.1839, 0.09623, -0.1839, 0.09094, 0.01207, 0.1328, 0.01207, 0.1275, -0.1839, 0.09623, -0.1839, 0.2001, 0.01207, 0.2207, 0.01207, 0.1932, -0.1839, 0.1778, -0.1839, 0.0545, 0.01207, 0.09094, 0.01207, 0.09623, -0.1839, 0.06902, -0.1839, 0.2001, 0.01207, 0.1692, 0.01207, 0.1547, -0.1839, 0.1778, -0.1839, 0.1328, 0.01207, 0.1692, 0.01207, 0.1547, -0.1839, 0.1275, -0.1839, 0.1659, 0.4291, 0.1316, 0.4291, 0.1316, 0.0949, 0.1659, 0.0949, 0.228, 0.01207, 0.2207, 0.01207, 0.1932, -0.1839, 0.1986, -0.1839, 0.02361, 0.01207, 0.0545, 0.01207, 0.06902, -0.1839, 0.04594, -0.1839, 0.0545, 0.01207, 0.02361, 0.01207, 0.04594, -0.1839, 0.06902, -0.1839, 0.1692, 0.01207, 0.1328, 0.01207, 0.1275, -0.1839, 0.1547, -0.1839, 0.02361, 0.01207, 0.002973, 0.01207, 0.03053, -0.1839, 0.04594, -0.1839, 0.1692, 0.01207, 0.2001, 0.01207, 0.1778, -0.1839, 0.1547, -0.1839, 0.002973, 0.01207, -0.004275, 0.01207, 0.02511, -0.1839, 0.03053, -0.1839, 0.228, 0.01207, 0.228, 0.01207, 0.1986, -0.1839, 0.1986, -0.1839, 0.002973, 0.01207, 0.02361, 0.01207, 0.04594, -0.1839, 0.03053, -0.1839, -0.02102, 0.006952, -0.02986, 0.006952, -0.03237, 0.06364, -0.02337, 0.06364, 0.1275, -0.1839, 0.1547, -0.1839, 0.1778, -0.1839, 0.1932, -0.1839, 0.1986, -0.1839, 0.1986, -0.1839, 0.1932, -0.1839, 0.1778, -0.1839, 0.1547, -0.1839, 0.1275, -0.1839, 0.09623, -0.1839, 0.06902, -0.1839, 0.04594, -0.1839, 0.03053, -0.1839, 0.02511, -0.1839, 0.02511, -0.1839, 0.03053, -0.1839, 0.04594, -0.1839, 0.06902, -0.1839, 0.09623, -0.1839, 0.05779, 0.4291, 0.02866, 0.4291, 0.02866, 0.0949, 0.05779, 0.0949, 0.1316, 0.4291, 0.1659, 0.4291, 0.1659, 0.0949, 0.1316, 0.0949, 0.02866, 0.4291, 0.009206, 0.4291, 0.009206, 0.0949, 0.02866, 0.0949, 0.2145, 0.4291, 0.2213, 0.4291, 0.2213, 0.0949, 0.2145, 0.0949, 0.002372, 0.4291, 0.009206, 0.4291, 0.009206, 0.0949, 0.002372, 0.0949, 0.009206, 0.4291, 0.002372, 0.4291, 0.002372, 0.0949, 0.009206, 0.0949, 0.1659, 0.4291, 0.195, 0.4291, 0.195, 0.0949, 0.1659, 0.0949, 0.009206, 0.4291, 0.02866, 0.4291, 0.02866, 0.0949, 0.009206, 0.0949, 0.09214, 0.4291, 0.1316, 0.4291, 0.1316, 0.0949, 0.09214, 0.0949, 0.195, 0.4291, 0.2145, 0.4291, 0.2145, 0.0949, 0.195, 0.0949, 0.05779, 0.4291, 0.09214, 0.4291, 0.09214, 0.0949, 0.05779, 0.0949, 0.2213, 0.4291, 0.2213, 0.4291, 0.2213, 0.0949, 0.2213, 0.0949, 0.02866, 0.4291, 0.05779, 0.4291, 0.05779, 0.0949, 0.02866, 0.0949, 0.2145, 0.4291, 0.195, 0.4291, 0.195, 0.0949, 0.2145, 0.0949, 0.1316, 0.4291, 0.09214, 0.4291, 0.09214, 0.0949, 0.1316, 0.0949, 0.2213, 0.4291, 0.2145, 0.4291, 0.2145, 0.0949, 0.2213, 0.0949, 0.195, 0.4291, 0.1659, 0.4291, 0.1659, 0.0949, 0.195, 0.0949, 0.002372, 0.4291, 0.002372, 0.4291, 0.002372, 0.0949, 0.002372, 0.0949, 0.09214, 0.4291, 0.05779, 0.4291, 0.05779, 0.0949, 0.09214, 0.0949, 0.4841, 0.2575, 0.4886, 0.2409, 0.6031, 0.2764, 0.5981, 0.2946, 0.4925, 0.6518, 0.3644, 0.6751, 0.848, 0.853, 0.8511, 0.8364, 0.3221, 0.6873, 0.3527, 0.7244, 0.3454, 0.8284, 0.2951, 0.7838, 0.1732, 0.1505, 0.1708, 0.1589, 0.1907, 0.08881, 0.1976, 0.06452, 0.3501, 0.5443, 0.3221, 0.6873, 0.0756, 0.4945, 0.1081, 0.3798, 0.4204, 0.2964, 0.4377, 0.2186, 0.1907, 0.08881, 0.1708, 0.1589, 0.3292, 0.6623, 0.3572, 0.5193, 0.1178, 0.346, 0.09124, 0.4396, 0.3572, 0.5193, 0.3888, 0.4078, 0.1443, 0.2525, 0.1178, 0.346, 0.3888, 0.4078, 0.4204, 0.2964, 0.1708, 0.1589, 0.1443, 0.2525, 0.4416, 0.2217, 0.4133, 0.3214, 0.1732, 0.1505, 0.1976, 0.06452, 0.4133, 0.3214, 0.3817, 0.4329, 0.1407, 0.2652, 0.1732, 0.1505, 0.3817, 0.4329, 0.3501, 0.5443, 0.1081, 0.3798, 0.1407, 0.2652, 0.0756, 0.4945, 0.09124, 0.4396, 0.1178, 0.346, 0.1081, 0.3798, 0.1081, 0.3798, 0.1178, 0.346, 0.1443, 0.2525, 0.1407, 0.2652, 0.1407, 0.2652, 0.1443, 0.2525, 0.1708, 0.1589, 0.1732, 0.1505, 0.5981, 0.2946, 0.6031, 0.2764, 0.8154, 0.4412, 0.8117, 0.4546, 0.5981, 0.4538, 0.5962, 0.5069, 0.9151, 0.6828, 0.9236, 0.6524, 0.5679, 0.5237, 0.5717, 0.5519, 0.9177, 0.7714, 0.9289, 0.7337, 0.8363, 0.8222, 0.8401, 0.8086, 0.823, 0.8691, 0.8191, 0.8827, 0.3527, 0.7244, 0.5387, 0.6616, 0.8363, 0.8222, 0.8191, 0.8827, 0.3644, 0.6751, 0.3527, 0.7244, 0.8201, 0.8783, 0.848, 0.853, 0.5257, 0.6426, 0.4925, 0.6518, 0.8511, 0.8364, 0.8493, 0.8061, 0.9259, 0.7527, 0.9317, 0.732, 0.9056, 0.8242, 0.8997, 0.8449, 0.5717, 0.5519, 0.5685, 0.5991, 0.9086, 0.8067, 0.9177, 0.7714, 0.5387, 0.6616, 0.5489, 0.5281, 0.9259, 0.7527, 0.8997, 0.8449, 0.5685, 0.5991, 0.5487, 0.6309, 0.9037, 0.8245, 0.9086, 0.8067, 0.905, 0.6266, 0.9098, 0.6096, 0.8884, 0.685, 0.8836, 0.702, 0.5489, 0.5281, 0.5605, 0.3816, 0.905, 0.6266, 0.8836, 0.702, 0.5962, 0.5069, 0.5902, 0.5281, 0.9004, 0.6915, 0.9151, 0.6828, 0.5881, 0.4165, 0.5981, 0.4538, 0.9236, 0.6524, 0.9179, 0.6085, 0.8117, 0.4546, 0.8154, 0.4412, 0.7992, 0.5008, 0.7955, 0.5142, 0.5148, 0.34, 0.5981, 0.2946, 0.8117, 0.4546, 0.7955, 0.5142, 0.6031, 0.2764, 0.5197, 0.3218, 0.7992, 0.5008, 0.8154, 0.4412, 0.5683, 0.3541, 0.5605, 0.3816, 0.7984, 0.5201, 0.8233, 0.5152, 0.2951, 0.7838, 0.3018, 0.76, 0.07974, 0.4855, 0.0615, 0.5509, 0.3292, 0.6623, 0.09124, 0.4396, 0.07974, 0.4855, 0.3018, 0.76, 0.3527, 0.7244, 0.3604, 0.697, 0.4224, 0.7813, 0.3882, 0.7519, 0.09124, 0.4396, 0.0756, 0.4945, 0.0615, 0.5509, 0.07974, 0.4855, 0.3921, 0.8831, 0.3882, 0.7519, 0.5186, 0.8684, 0.5043, 0.942, 0.3454, 0.8284, 0.3527, 0.7244, 0.3882, 0.7519, 0.3921, 0.8831, 0.3525, 0.8033, 0.3454, 0.8284, 0.3921, 0.8831, 0.3976, 0.8637, 0.3604, 0.697, 0.3525, 0.8033, 0.3976, 0.8637, 0.4224, 0.7813, 0.5186, 0.8684, 0.5274, 0.8653, 0.5099, 0.922, 0.5043, 0.942, 0.3882, 0.7519, 0.4224, 0.7813, 0.5274, 0.8653, 0.5186, 0.8684, 0.4224, 0.7813, 0.3976, 0.8637, 0.5099, 0.922, 0.5274, 0.8653, 0.3976, 0.8637, 0.3921, 0.8831, 0.5043, 0.942, 0.5099, 0.922, 0.3604, 0.697, 0.3292, 0.6623, 0.3018, 0.76, 0.3525, 0.8033, 0.3454, 0.8284, 0.3525, 0.8033, 0.3018, 0.76, 0.2951, 0.7838, 0.5489, 0.5281, 0.5387, 0.6616, 0.3501, 0.5443, 0.3817, 0.4329, 0.5605, 0.3816, 0.5489, 0.5281, 0.3817, 0.4329, 0.4133, 0.3214, 0.6164, 0.2836, 0.5605, 0.3816, 0.4133, 0.3214, 0.4416, 0.2217, 0.5567, 0.5007, 0.5683, 0.3541, 0.4204, 0.2964, 0.3888, 0.4078, 0.5465, 0.6342, 0.5567, 0.5007, 0.3888, 0.4078, 0.3572, 0.5193, 0.3604, 0.697, 0.5465, 0.6342, 0.3572, 0.5193, 0.3292, 0.6623, 0.5197, 0.3218, 0.6031, 0.2764, 0.4886, 0.2409, 0.4706, 0.307, 0.5387, 0.6616, 0.3527, 0.7244, 0.3221, 0.6873, 0.3501, 0.5443, 0.0756, 0.4945, 0.3221, 0.6873, 0.2951, 0.7838, 0.0615, 0.5509, 0.1976, 0.06452, 0.1907, 0.08881, 0.4377, 0.2186, 0.4416, 0.2217, 1.038, 1.119, 0.999, 1.119, 0.9647, 1.119, 0.9356, 1.119, 0.9161, 1.119, 0.9093, 1.119, 0.9093, 1.119, 0.9161, 1.119, 0.9356, 1.119, 0.9647, 1.119, 0.999, 1.119, 1.038, 1.119, 1.073, 1.119, 1.102, 1.119, 1.121, 1.119, 1.128, 1.119, 1.128, 1.119, 1.121, 1.119, 1.102, 1.119, 1.073, 1.119, 1.128, 0.762, 1.128, 1.119, 1.128, 1.119, 1.128, 0.762, 1.128, 0.762, 1.128, 0.4291, 1.128, 0.4291, 1.128, 0.762, 1.038, 0.762, 1.038, 1.119, 0.999, 1.119, 0.999, 0.762, 0.9093, 1.119, 0.9093, 0.762, 0.9093, 0.762, 0.9093, 1.119, 1.128, 0.762, 1.128, 0.762, 1.128, 0.762, 1.128, 0.762, 0.999, 0.762, 0.9647, 0.762, 0.9647, 1.119, 0.999, 1.119, 0.9647, 0.762, 0.9356, 0.762, 0.9356, 1.119, 0.9647, 1.119, 0.9356, 0.762, 0.9161, 0.762, 0.9161, 1.119, 0.9356, 1.119, 0.9161, 0.762, 0.9093, 0.762, 0.9093, 1.119, 0.9161, 1.119, 0.999, 1.119, 0.9647, 1.119, 0.9647, 0.762, 0.999, 0.762, 0.9647, 1.119, 0.9356, 1.119, 0.9356, 0.762, 0.9647, 0.762, 0.9356, 1.119, 0.9161, 1.119, 0.9161, 0.762, 0.9356, 0.762, 0.9161, 1.119, 0.9093, 1.119, 0.9093, 0.762, 0.9161, 0.762, 1.038, 1.119, 1.073, 1.119, 1.073, 0.762, 1.038, 0.762, 1.073, 1.119, 1.102, 1.119, 1.102, 0.762, 1.073, 0.762, 1.102, 1.119, 1.121, 1.119, 1.121, 0.762, 1.102, 0.762, 1.121, 1.119, 1.128, 1.119, 1.128, 0.762, 1.121, 0.762, 1.038, 0.762, 1.073, 0.762, 1.073, 1.119, 1.038, 1.119, 1.073, 0.762, 1.102, 0.762, 1.102, 1.119, 1.073, 1.119, 1.102, 0.762, 1.121, 0.762, 1.121, 1.119, 1.102, 1.119, 1.121, 0.762, 1.128, 0.762, 1.128, 1.119, 1.121, 1.119, 0.999, 0.762, 0.999, 1.119, 1.038, 1.119, 1.038, 0.762, 0.999, 0.762, 0.999, 0.762, 0.9647, 0.762, 0.9647, 0.762, 1.128, 0.762, 1.128, 0.762, 1.121, 0.762, 1.121, 0.762, 1.038, 0.762, 1.038, 0.762, 0.999, 0.762, 0.999, 0.762, 0.9647, 0.762, 0.9647, 0.762, 0.999, 0.762, 0.999, 0.762, 1.102, 0.762, 1.102, 0.762, 1.073, 0.762, 1.073, 0.762, 1.102, 0.762, 1.102, 0.762, 1.121, 0.762, 1.121, 0.762, 0.9093, 0.762, 0.9093, 0.762, 0.9161, 0.762, 0.9161, 0.762, 1.038, 0.762, 1.038, 0.762, 1.073, 0.762, 1.073, 0.762, 0.9161, 0.762, 0.9161, 0.762, 0.9093, 0.762, 0.9093, 0.762, 0.9093, 0.762, 0.9093, 0.762, 0.9093, 0.762, 0.9093, 0.762, 0.9356, 0.762, 0.9356, 0.762, 0.9647, 0.762, 0.9647, 0.762, 0.9647, 0.762, 0.9647, 0.762, 0.9356, 0.762, 0.9356, 0.762, 1.121, 0.762, 1.121, 0.762, 1.102, 0.762, 1.102, 0.762, 1.121, 0.762, 1.121, 0.762, 1.128, 0.762, 1.128, 0.762, 1.073, 0.762, 1.073, 0.762, 1.038, 0.762, 1.038, 0.762, 1.073, 0.762, 1.073, 0.762, 1.102, 0.762, 1.102, 0.762, 0.999, 0.762, 0.999, 0.762, 1.038, 0.762, 1.038, 0.762, 0.9161, 0.762, 0.9161, 0.762, 0.9356, 0.762, 0.9356, 0.762, 0.9356, 0.762, 0.9356, 0.762, 0.9161, 0.762, 0.9161, 0.762, 0.999, 0.4291, 0.999, 0.06127, 0.9647, 0.06127, 0.9647, 0.4291, 0.9647, 0.762, 0.9647, 0.4291, 0.999, 0.4291, 0.999, 0.762, 1.038, 0.762, 1.038, 0.4291, 1.073, 0.4291, 1.073, 0.762, 0.999, 0.762, 0.999, 0.4291, 0.9647, 0.4291, 0.9647, 0.762, 1.073, 0.762, 1.073, 0.4291, 1.102, 0.4291, 1.102, 0.762, 0.9161, 0.762, 0.9161, 0.4291, 0.9093, 0.4291, 0.9093, 0.762, 1.102, 0.762, 1.102, 0.4291, 1.121, 0.4291, 1.121, 0.762, 1.128, 0.762, 1.128, 0.4291, 1.121, 0.4291, 1.121, 0.762, 0.9647, 0.762, 0.9647, 0.4291, 0.9356, 0.4291, 0.9356, 0.762, 1.121, 0.762, 1.121, 0.4291, 1.128, 0.4291, 1.128, 0.762, 1.121, 0.762, 1.121, 0.4291, 1.102, 0.4291, 1.102, 0.762, 0.9356, 0.762, 0.9356, 0.4291, 0.9161, 0.4291, 0.9161, 0.762, 1.038, 0.762, 1.038, 0.4291, 0.999, 0.4291, 0.999, 0.762, 1.073, 0.762, 1.073, 0.4291, 1.038, 0.4291, 1.038, 0.762, 1.102, 0.762, 1.102, 0.4291, 1.073, 0.4291, 1.073, 0.762, 0.9093, 0.762, 0.9093, 0.4291, 0.9093, 0.4291, 0.9093, 0.762, 0.9161, 0.762, 0.9161, 0.4291, 0.9356, 0.4291, 0.9356, 0.762, 0.9093, 0.762, 0.9093, 0.4291, 0.9161, 0.4291, 0.9161, 0.762, 0.999, 0.762, 0.999, 0.4291, 1.038, 0.4291, 1.038, 0.762, 0.9356, 0.762, 0.9356, 0.4291, 0.9647, 0.4291, 0.9647, 0.762, 0.9993, 0.0241, 1.003, -0.1839, 1.034, -0.1839, 1.038, 0.0241, 1.128, 0.4291, 1.128, 0.06127, 1.121, 0.06127, 1.121, 0.4291, 1.073, 0.4291, 1.073, 0.06127, 1.038, 0.06127, 1.038, 0.4291, 1.038, 0.0241, 1.034, -0.1839, 1.062, -0.1839, 1.072, 0.0241, 1.038, 0.0241, 1.034, -0.1839, 1.003, -0.1839, 0.9993, 0.0241, 0.9161, 0.4291, 0.9161, 0.06127, 0.9093, 0.06127, 0.9093, 0.4291, 1.072, 0.0241, 1.062, -0.1839, 1.034, -0.1839, 1.038, 0.0241, 0.9368, 0.0241, 0.9528, -0.1839, 0.9759, -0.1839, 0.9655, 0.0241, 0.9993, 0.0241, 1.003, -0.1839, 0.9759, -0.1839, 0.9655, 0.0241, 0.9647, 0.4291, 0.9647, 0.06127, 0.999, 0.06127, 0.999, 0.4291, 0.9161, 0.4291, 0.9161, 0.06127, 0.9356, 0.06127, 0.9356, 0.4291, 1.101, 0.0241, 1.085, -0.1839, 1.062, -0.1839, 1.072, 0.0241, 1.072, 0.0241, 1.062, -0.1839, 1.085, -0.1839, 1.101, 0.0241, 0.9655, 0.0241, 0.9759, -0.1839, 1.003, -0.1839, 0.9993, 0.0241, 1.038, 0.4291, 1.038, 0.06127, 1.073, 0.06127, 1.073, 0.4291, 0.9655, 0.0241, 0.9759, -0.1839, 0.9528, -0.1839, 0.9368, 0.0241, 1.12, 0.0241, 1.1, -0.1839, 1.105, -0.1839, 1.127, 0.0241, 0.9109, 0.0241, 0.932, -0.1839, 0.932, -0.1839, 0.9109, 0.0241, 1.12, 0.0241, 1.1, -0.1839, 1.085, -0.1839, 1.101, 0.0241, 1.186, 0.04663, 1.197, 0.04663, 1.195, -0.01396, 1.184, -0.01396, 1.003, -0.1839, 1.034, -0.1839, 1.062, -0.1839, 1.085, -0.1839, 1.1, -0.1839, 1.105, -0.1839, 1.105, -0.1839, 1.1, -0.1839, 1.085, -0.1839, 1.062, -0.1839, 1.034, -0.1839, 1.003, -0.1839, 0.9759, -0.1839, 0.9528, -0.1839, 0.9374, -0.1839, 0.932, -0.1839, 0.932, -0.1839, 0.9374, -0.1839, 0.9528, -0.1839, 0.9759, -0.1839, 1.101, 0.0241, 1.085, -0.1839, 1.1, -0.1839, 1.12, 0.0241, 0.9647, 0.4291, 0.9647, 0.06127, 0.9356, 0.06127, 0.9356, 0.4291, 1.102, 0.4291, 1.102, 0.06127, 1.121, 0.06127, 1.121, 0.4291, 0.9093, 0.4291, 0.9093, 0.06127, 0.9093, 0.06127, 0.9093, 0.4291, 1.121, 0.4291, 1.121, 0.06127, 1.102, 0.06127, 1.102, 0.4291, 1.121, 0.4291, 1.121, 0.06127, 1.128, 0.06127, 1.128, 0.4291, 0.9176, 0.0241, 0.9374, -0.1839, 0.932, -0.1839, 0.9109, 0.0241, 1.127, 0.0241, 1.105, -0.1839, 1.105, -0.1839, 1.127, 0.0241, 0.9176, 0.0241, 0.9374, -0.1839, 0.9528, -0.1839, 0.9368, 0.0241, 0.9356, 0.4291, 0.9356, 0.06127, 0.9161, 0.06127, 0.9161, 0.4291, 1.038, 0.4291, 1.038, 0.06127, 0.999, 0.06127, 0.999, 0.4291, 0.9368, 0.0241, 0.9528, -0.1839, 0.9374, -0.1839, 0.9176, 0.0241, 1.102, 0.4291, 1.102, 0.06127, 1.073, 0.06127, 1.073, 0.4291, 0.9356, 0.4291, 0.9356, 0.06127, 0.9647, 0.06127, 0.9647, 0.4291, 0.999, 0.4291, 0.999, 0.06127, 1.038, 0.06127, 1.038, 0.4291, 0.9093, 0.4291, 0.9093, 0.06127, 0.9161, 0.06127, 0.9161, 0.4291, 0.9109, 0.0241, 0.932, -0.1839, 0.9374, -0.1839, 0.9176, 0.0241, 1.128, 0.4291, 1.128, 0.06127, 1.128, 0.06127, 1.128, 0.4291, 1.073, 0.4291, 1.073, 0.06127, 1.102, 0.06127, 1.102, 0.4291, 0.4452, 0.2442, 0.6108, 0.3016, 0.6161, 0.2842, 0.4519, 0.2203, 0.5493, 0.638, 0.85, 0.8201, 0.8355, 0.8717, 0.4441, 0.7221, 0.3268, 0.6664, 0.2907, 0.8038, 0.3384, 0.8457, 0.3518, 0.7219, 0.2438, 0.2289, 0.2668, 0.1471, 0.2603, 0.1702, 0.2416, 0.237, 0.3591, 0.5513, 0.1826, 0.4473, 0.152, 0.5565, 0.3268, 0.6664, 0.4253, 0.3153, 0.2416, 0.237, 0.2603, 0.1702, 0.4519, 0.2203, 0.3335, 0.6426, 0.1667, 0.5042, 0.1917, 0.4151, 0.3658, 0.5275, 0.3658, 0.5275, 0.1917, 0.4151, 0.2166, 0.326, 0.3955, 0.4214, 0.3955, 0.4214, 0.2166, 0.326, 0.2416, 0.237, 0.4253, 0.3153, 0.4452, 0.2442, 0.2668, 0.1471, 0.2438, 0.2289, 0.4186, 0.3391, 0.4186, 0.3391, 0.2438, 0.2289, 0.2132, 0.3381, 0.3888, 0.4452, 0.3888, 0.4452, 0.2132, 0.3381, 0.1826, 0.4473, 0.3591, 0.5513, 0.152, 0.5565, 0.1826, 0.4473, 0.1917, 0.4151, 0.1667, 0.5042, 0.1826, 0.4473, 0.2132, 0.3381, 0.2166, 0.326, 0.1917, 0.4151, 0.2132, 0.3381, 0.2438, 0.2289, 0.2416, 0.237, 0.2166, 0.326, 0.6108, 0.3016, 0.8262, 0.4769, 0.8291, 0.4664, 0.6161, 0.2842, 0.5685, 0.4226, 0.9137, 0.638, 0.9067, 0.6891, 0.5782, 0.4875, 0.5539, 0.518, 0.9308, 0.7359, 0.9272, 0.7515, 0.5632, 0.5459, 0.8467, 0.8317, 0.8323, 0.8833, 0.8355, 0.8717, 0.85, 0.8201, 0.3518, 0.7219, 0.8323, 0.8833, 0.8467, 0.8317, 0.542, 0.6641, 0.4441, 0.7221, 0.8355, 0.8717, 0.8323, 0.8833, 0.4368, 0.7482, 0.542, 0.6641, 0.8467, 0.8317, 0.85, 0.8201, 0.5493, 0.638, 0.9238, 0.7637, 0.9085, 0.818, 0.912, 0.8058, 0.9272, 0.7515, 0.5632, 0.5459, 0.9272, 0.7515, 0.912, 0.8058, 0.5643, 0.6219, 0.542, 0.6641, 0.9085, 0.818, 0.9238, 0.7637, 0.5489, 0.5355, 0.5643, 0.6219, 0.912, 0.8058, 0.9085, 0.818, 0.536, 0.6436, 0.9177, 0.6246, 0.8976, 0.702, 0.8967, 0.6993, 0.9237, 0.6029, 0.5489, 0.5355, 0.8976, 0.702, 0.9177, 0.6246, 0.5582, 0.3946, 0.5782, 0.4875, 0.9067, 0.6891, 0.8956, 0.6932, 0.5659, 0.515, 0.5582, 0.3946, 0.9177, 0.6114, 0.9137, 0.638, 0.5685, 0.4226, 0.8262, 0.4769, 0.8131, 0.5235, 0.816, 0.513, 0.8291, 0.4664, 0.5582, 0.3946, 0.8131, 0.5235, 0.8262, 0.4769, 0.6108, 0.3016, 0.6181, 0.2755, 0.8291, 0.4664, 0.816, 0.513, 0.5655, 0.3685, 0.5655, 0.3685, 0.816, 0.513, 0.8131, 0.5235, 0.5582, 0.3946, 0.2907, 0.8038, 0.1387, 0.6101, 0.1559, 0.5479, 0.2971, 0.7812, 0.3335, 0.6426, 0.2971, 0.7812, 0.1559, 0.5479, 0.1667, 0.5042, 0.3518, 0.7219, 0.4168, 0.7962, 0.4222, 0.7712, 0.3591, 0.6958, 0.1667, 0.5042, 0.1559, 0.5479, 0.1387, 0.6101, 0.152, 0.5565, 0.3937, 0.8682, 0.5169, 0.929, 0.5373, 0.8589, 0.4168, 0.7962, 0.3384, 0.8457, 0.3937, 0.8682, 0.4168, 0.7962, 0.3518, 0.7219, 0.3451, 0.8219, 0.3988, 0.8497, 0.3937, 0.8682, 0.3384, 0.8457, 0.3591, 0.6958, 0.4222, 0.7712, 0.3988, 0.8497, 0.3451, 0.8219, 0.5373, 0.8589, 0.5169, 0.929, 0.5222, 0.91, 0.5387, 0.856, 0.4168, 0.7962, 0.5373, 0.8589, 0.5387, 0.856, 0.4222, 0.7712, 0.4222, 0.7712, 0.5387, 0.856, 0.5222, 0.91, 0.3988, 0.8497, 0.3988, 0.8497, 0.5222, 0.91, 0.5169, 0.929, 0.3937, 0.8682, 0.3591, 0.6958, 0.3451, 0.8219, 0.2971, 0.7812, 0.3335, 0.6426, 0.3384, 0.8457, 0.2907, 0.8038, 0.2971, 0.7812, 0.3451, 0.8219, 0.5489, 0.5355, 0.3888, 0.4452, 0.3591, 0.5513, 0.542, 0.6641, 0.5582, 0.3946, 0.4186, 0.3391, 0.3888, 0.4452, 0.5489, 0.5355, 0.6108, 0.3016, 0.4452, 0.2442, 0.4186, 0.3391, 0.5582, 0.3946, 0.5562, 0.5094, 0.3955, 0.4214, 0.4253, 0.3153, 0.5655, 0.3685, 0.5493, 0.638, 0.3658, 0.5275, 0.3955, 0.4214, 0.5562, 0.5094, 0.3591, 0.6958, 0.3335, 0.6426, 0.3658, 0.5275, 0.5493, 0.638, 0.5655, 0.3685, 0.4253, 0.3153, 0.4519, 0.2203, 0.6181, 0.2755, 0.542, 0.6641, 0.3591, 0.5513, 0.3268, 0.6664, 0.3518, 0.7219, 0.152, 0.5565, 0.1387, 0.6101, 0.2907, 0.8038, 0.3268, 0.6664, 0.2668, 0.1471, 0.4452, 0.2442, 0.4519, 0.2203, 0.2603, 0.1702, 0.999, 0.06127, 1.038, 0.06127, 1.051, 0.04663, 0.9866, 0.04663, 0.9109, 0.0241, 0.9176, 0.0241, 0.8539, -0.01396, 0.843, -0.01396, 1.12, 0.0241, 1.127, 0.0241, 1.195, -0.01396, 1.184, -0.01396, 0.9993, 0.0241, 0.9655, 0.0241, 0.9319, -0.01396, 0.9871, -0.01396, 1.072, 0.0241, 1.038, 0.0241, 1.05, -0.01396, 1.106, -0.01396, 1.128, 0.06127, 1.121, 0.06127, 1.186, 0.04663, 1.197, 0.04663, 0.9161, 0.06127, 0.9093, 0.06127, 0.8403, 0.04663, 0.8514, 0.04663, 0.9647, 0.06127, 0.999, 0.06127, 0.9866, 0.04663, 0.9306, 0.04663, 1.101, 0.0241, 1.072, 0.0241, 1.106, -0.01396, 1.152, -0.01396, 1.038, 0.06127, 1.073, 0.06127, 1.107, 0.04663, 1.051, 0.04663, 1.101, 0.0241, 1.12, 0.0241, 1.184, -0.01396, 1.152, -0.01396, 1.073, 0.06127, 1.102, 0.06127, 1.154, 0.04663, 1.107, 0.04663, 1.121, 0.06127, 1.102, 0.06127, 1.154, 0.04663, 1.186, 0.04663, 0.9655, 0.0241, 0.9993, 0.0241, 0.9871, -0.01396, 0.9319, -0.01396, 0.9368, 0.0241, 0.9176, 0.0241, 0.8539, -0.01396, 0.8852, -0.01396, 1.12, 0.0241, 1.101, 0.0241, 1.152, -0.01396, 1.184, -0.01396, 0.999, 0.06127, 0.9647, 0.06127, 0.9306, 0.04663, 0.9866, 0.04663, 1.128, 0.06127, 1.128, 0.06127, 1.197, 0.04663, 1.197, 0.04663, 0.9161, 0.06127, 0.9356, 0.06127, 0.8831, 0.04663, 0.8514, 0.04663, 1.102, 0.06127, 1.121, 0.06127, 1.186, 0.04663, 1.154, 0.04663, 1.127, 0.0241, 1.105, -0.1839, 1.1, -0.1839, 1.12, 0.0241, 1.154, 0.04663, 1.186, 0.04663, 1.184, -0.01396, 1.152, -0.01396, 1.051, 0.04663, 1.107, 0.04663, 1.106, -0.01396, 1.05, -0.01396, 0.8831, 0.04663, 0.8514, 0.04663, 0.8539, -0.01396, 0.8852, -0.01396, 0.9306, 0.04663, 0.8831, 0.04663, 0.8852, -0.01396, 0.9319, -0.01396, 0.9866, 0.04663, 0.9306, 0.04663, 0.9319, -0.01396, 0.9871, -0.01396, 0.9306, 0.04663, 0.9866, 0.04663, 0.9871, -0.01396, 0.9319, -0.01396, 0.8403, 0.04663, 0.8514, 0.04663, 0.8539, -0.01396, 0.843, -0.01396, 0.8831, 0.04663, 0.9306, 0.04663, 0.9319, -0.01396, 0.8852, -0.01396, 0.8514, 0.04663, 0.8831, 0.04663, 0.8852, -0.01396, 0.8539, -0.01396, 1.107, 0.04663, 1.154, 0.04663, 1.152, -0.01396, 1.106, -0.01396, 0.8514, 0.04663, 0.8403, 0.04663, 0.843, -0.01396, 0.8539, -0.01396, 1.107, 0.04663, 1.051, 0.04663, 1.05, -0.01396, 1.106, -0.01396, 1.154, 0.04663, 1.107, 0.04663, 1.106, -0.01396, 1.152, -0.01396, 1.186, 0.04663, 1.154, 0.04663, 1.152, -0.01396, 1.184, -0.01396, 1.197, 0.04663, 1.186, 0.04663, 1.184, -0.01396, 1.195, -0.01396, 0.9866, 0.04663, 1.051, 0.04663, 1.05, -0.01396, 0.9871, -0.01396, 0.8403, 0.04663, 0.8403, 0.04663, 0.843, -0.01396, 0.843, -0.01396, 1.051, 0.04663, 0.9866, 0.04663, 0.9871, -0.01396, 1.05, -0.01396, 1.195, -0.01396, 1.195, -0.01396, 1.197, 0.04663, 1.197, 0.04663, 0.9356, 0.06127, 0.9161, 0.06127, 0.8514, 0.04663, 0.8831, 0.04663, 0.9093, 0.06127, 0.9161, 0.06127, 0.8514, 0.04663, 0.8403, 0.04663, 1.038, 0.0241, 0.9993, 0.0241, 0.9871, -0.01396, 1.05, -0.01396, 1.073, 0.06127, 1.038, 0.06127, 1.051, 0.04663, 1.107, 0.04663, 0.9093, 0.06127, 0.9093, 0.06127, 0.8403, 0.04663, 0.8403, 0.04663, 0.9176, 0.0241, 0.9368, 0.0241, 0.8852, -0.01396, 0.8539, -0.01396, 1.121, 0.06127, 1.128, 0.06127, 1.197, 0.04663, 1.186, 0.04663, 0.9176, 0.0241, 0.9109, 0.0241, 0.843, -0.01396, 0.8539, -0.01396, 0.9109, 0.0241, 0.9109, 0.0241, 0.843, -0.01396, 0.843, -0.01396, 1.038, 0.0241, 1.072, 0.0241, 1.106, -0.01396, 1.05, -0.01396, 1.038, 0.06127, 0.999, 0.06127, 0.9866, 0.04663, 1.051, 0.04663, 0.9647, 0.06127, 0.9356, 0.06127, 0.8831, 0.04663, 0.9306, 0.04663, 1.127, 0.0241, 1.12, 0.0241, 1.184, -0.01396, 1.195, -0.01396, 0.9356, 0.06127, 0.9647, 0.06127, 0.9306, 0.04663, 0.8831, 0.04663, 0.9993, 0.0241, 1.038, 0.0241, 1.05, -0.01396, 0.9871, -0.01396, 0.9368, 0.0241, 0.9655, 0.0241, 0.9319, -0.01396, 0.8852, -0.01396, 1.102, 0.06127, 1.073, 0.06127, 1.107, 0.04663, 1.154, 0.04663, 0.9655, 0.0241, 0.9368, 0.0241, 0.8852, -0.01396, 0.9319, -0.01396, 1.127, 0.0241, 1.127, 0.0241, 1.195, -0.01396, 1.195, -0.01396, 1.072, 0.0241, 1.101, 0.0241, 1.152, -0.01396, 1.106, -0.01396, 0.2145, 0.0949, 0.195, 0.0949, 0.2214, 0.06364, 0.2471, 0.06364, 0.228, 0.01207, 0.228, 0.01207, 0.2536, 0.006952, 0.2536, 0.006952, 0.0545, 0.01207, 0.09094, 0.01207, 0.08633, 0.006952, 0.04187, 0.006952, 0.09214, 0.0949, 0.1316, 0.0949, 0.1378, 0.06364, 0.08588, 0.06364, 0.228, 0.01207, 0.2207, 0.01207, 0.2447, 0.006952, 0.2536, 0.006952, 0.2001, 0.01207, 0.2207, 0.01207, 0.2447, 0.006952, 0.2195, 0.006952, 0.1328, 0.01207, 0.09094, 0.01207, 0.08633, 0.006952, 0.1374, 0.006952, 0.2213, 0.0949, 0.2145, 0.0949, 0.2471, 0.06364, 0.2561, 0.06364, 0.009206, 0.0949, 0.002372, 0.0949, -0.03237, 0.06364, -0.02337, 0.06364, 0.1316, 0.0949, 0.1659, 0.0949, 0.1831, 0.06364, 0.1378, 0.06364, 0.05779, 0.0949, 0.09214, 0.0949, 0.08588, 0.06364, 0.04063, 0.06364, -0.004275, 0.01207, 0.002973, 0.01207, -0.02102, 0.006952, -0.02986, 0.006952, 0.2207, 0.01207, 0.228, 0.01207, 0.2536, 0.006952, 0.2447, 0.006952, 0.1692, 0.01207, 0.1328, 0.01207, 0.1374, 0.006952, 0.1818, 0.006952, 0.02866, 0.0949, 0.05779, 0.0949, 0.04063, 0.06364, 0.002264, 0.06364, 0.09094, 0.01207, 0.0545, 0.01207, 0.04187, 0.006952, 0.08633, 0.006952, 0.02866, 0.0949, 0.009206, 0.0949, -0.02337, 0.06364, 0.002264, 0.06364, 0.0545, 0.01207, 0.02361, 0.01207, 0.00417, 0.006952, 0.04187, 0.006952, 0.002973, 0.01207, 0.02361, 0.01207, 0.00417, 0.006952, -0.02102, 0.006952, 0.1659, 0.0949, 0.1316, 0.0949, 0.1378, 0.06364, 0.1831, 0.06364, -0.004275, 0.01207, 0.002973, 0.01207, 0.03053, -0.1839, 0.02511, -0.1839, 0.00417, 0.006952, -0.02102, 0.006952, -0.02337, 0.06364, 0.002264, 0.06364, 0.08633, 0.006952, 0.04187, 0.006952, 0.04063, 0.06364, 0.08588, 0.06364, 0.2195, 0.006952, 0.2447, 0.006952, 0.2471, 0.06364, 0.2214, 0.06364, 0.1818, 0.006952, 0.2195, 0.006952, 0.2214, 0.06364, 0.1831, 0.06364, 0.1374, 0.006952, 0.1818, 0.006952, 0.1831, 0.06364, 0.1378, 0.06364, 0.1818, 0.006952, 0.1374, 0.006952, 0.1378, 0.06364, 0.1831, 0.06364, 0.2536, 0.006952, 0.2447, 0.006952, 0.2471, 0.06364, 0.2561, 0.06364, 0.2195, 0.006952, 0.1818, 0.006952, 0.1831, 0.06364, 0.2214, 0.06364, 0.2447, 0.006952, 0.2195, 0.006952, 0.2214, 0.06364, 0.2471, 0.06364, 0.04187, 0.006952, 0.00417, 0.006952, 0.002264, 0.06364, 0.04063, 0.06364, 0.2447, 0.006952, 0.2536, 0.006952, 0.2561, 0.06364, 0.2471, 0.06364, 0.04187, 0.006952, 0.08633, 0.006952, 0.08588, 0.06364, 0.04063, 0.06364, 0.00417, 0.006952, 0.04187, 0.006952, 0.04063, 0.06364, 0.002264, 0.06364, -0.02102, 0.006952, 0.00417, 0.006952, 0.002264, 0.06364, -0.02337, 0.06364, -0.02986, 0.006952, -0.02102, 0.006952, -0.02337, 0.06364, -0.03237, 0.06364, 0.1374, 0.006952, 0.08633, 0.006952, 0.08588, 0.06364, 0.1378, 0.06364, 0.2536, 0.006952, 0.2536, 0.006952, 0.2561, 0.06364, 0.2561, 0.06364, 0.08633, 0.006952, 0.1374, 0.006952, 0.1378, 0.06364, 0.08588, 0.06364, -0.03237, 0.06364, -0.03237, 0.06364, -0.02986, 0.006952, -0.02986, 0.006952, 0.002973, 0.01207, -0.004275, 0.01207, -0.02986, 0.006952, -0.02102, 0.006952, 0.2145, 0.0949, 0.2213, 0.0949, 0.2561, 0.06364, 0.2471, 0.06364, 0.2213, 0.0949, 0.2213, 0.0949, 0.2561, 0.06364, 0.2561, 0.06364, 0.09214, 0.0949, 0.05779, 0.0949, 0.04063, 0.06364, 0.08588, 0.06364, 0.09094, 0.01207, 0.1328, 0.01207, 0.1374, 0.006952, 0.08633, 0.006952, 0.1692, 0.01207, 0.2001, 0.01207, 0.2195, 0.006952, 0.1818, 0.006952, 0.002372, 0.0949, 0.009206, 0.0949, -0.02337, 0.06364, -0.03237, 0.06364, 0.2001, 0.01207, 0.1692, 0.01207, 0.1818, 0.006952, 0.2195, 0.006952, 0.1316, 0.0949, 0.09214, 0.0949, 0.08588, 0.06364, 0.1378, 0.06364, 0.195, 0.0949, 0.1659, 0.0949, 0.1831, 0.06364, 0.2214, 0.06364, 0.02361, 0.01207, 0.0545, 0.01207, 0.04187, 0.006952, 0.00417, 0.006952, 0.1659, 0.0949, 0.195, 0.0949, 0.2214, 0.06364, 0.1831, 0.06364, 0.002372, 0.0949, 0.002372, 0.0949, -0.03237, 0.06364, -0.03237, 0.06364, 0.05779, 0.0949, 0.02866, 0.0949, 0.002264, 0.06364, 0.04063, 0.06364, 0.02361, 0.01207, 0.002973, 0.01207, -0.02102, 0.006952, 0.00417, 0.006952, 0.2207, 0.01207, 0.2001, 0.01207, 0.2195, 0.006952, 0.2447, 0.006952, -0.004275, 0.01207, -0.004275, 0.01207, -0.02986, 0.006952, -0.02986, 0.006952, 0.1328, 0.01207, 0.1692, 0.01207, 0.1818, 0.006952, 0.1374, 0.006952, 0.009206, 0.0949, 0.02866, 0.0949, 0.002264, 0.06364, -0.02337, 0.06364, 0.195, 0.0949, 0.2145, 0.0949, 0.2471, 0.06364, 0.2214, 0.06364])
me_cube_001.materials.append(mat_arms)
me_cube_001.materials.append(mat_hand)
me_cube_001.use_remesh_preserve_volume = False
me_cube_001.use_remesh_preserve_attributes = False
me_cube_001.use_mirror_x = True
me_cube_001.use_mirror_topology = True
me_cube_001.update()
arm_armature = bpy.data.armatures.new('Armature')  # bones are not reproduced

# ---- objects
ob_armature = bpy.data.objects.new('Armature', arm_armature)
ob_arms = bpy.data.objects.new('Arms', me_cube_001)
ob_mirror_axis = bpy.data.objects.new('Mirror Axis', None)

# ---- transforms, parenting, visibility, modifiers, constraints
ob_armature.location = (0.6757, 0.006134, 0.1029)
ob_armature.rotation_euler = (-1.571, 1.571, 0.0)
ob_armature.show_in_front = True
ob_armature.lineart.crease_threshold = 0.0
ob_arms.parent = ob_armature
ob_arms.matrix_parent_inverse = Matrix(((7.55e-08, -4.235e-22, -1.0, 0.1029), (-1.0, 7.55e-08, -7.55e-08, 0.6757), (7.55e-08, 1.0, 5.7e-15, -0.006134), (0.0, 0.0, 0.0, 1.0)))
ob_arms.location = (0.643, 0.01334, 0.0)
ob_arms.scale = (0.1552, 0.1552, 0.1552)
ob_arms.lineart.crease_threshold = 0.0
ob_arms.use_mesh_mirror_x = True
_vg = ob_arms.vertex_groups.new(name='Arm1.R')
for _i, _w in zip([0, 1, 2, 3, 4, 5, 6, 7, 8, 9, 10, 11, 12, 13, 14, 15, 16, 17, 18, 19, 20, 21, 22, 23, 24, 25, 26, 27, 28, 29, 30, 31, 32, 33, 34, 35, 36, 37, 38, 39, 40, 41, 42, 43, 44, 45, 46, 47, 48, 49, 50, 51, 52, 53, 54, 55, 56, 57, 58, 59, 60, 61, 62, 63, 64, 65, 66, 67, 68, 69, 70, 71, 72, 73, 74, 75, 76, 77, 78, 79, 81, 83, 85, 86, 89, 90, 93, 95, 96, 99, 420, 423, 424, 426, 429, 430, 433, 434, 436, 438, 441, 442, 445, 446, 449, 450, 453, 454, 456, 458, 461, 462, 465, 466, 469, 470, 473, 474, 476, 478], [0.9885, 0.9936, 0.9985, 0.9795, 0.9776, 0.9765, 0.9781, 0.9769, 0.9998, 0.9998, 0.9998, 0.9998, 0.9998, 1.0, 0.9999, 0.9999, 0.9999, 0.9999, 0.9975, 0.9976, 0.9973, 0.9972, 0.9973, 0.9979, 0.9999, 0.9982, 0.9987, 0.9993, 0.9998, 0.9999, 0.9998, 0.9998, 0.9999, 0.9999, 1.0, 0.9999, 0.9999, 1.0, 0.9978, 0.9976, 0.9975, 0.9974, 0.9974, 0.9999, 0.9982, 0.9995, 0.999, 0.9985, 0.9848, 0.982, 0.9784, 0.9775, 0.9774, 0.9785, 0.9805, 0.9951, 0.9994, 0.9897, 0.9859, 0.983, 0.5291, 0.5444, 0.5168, 0.5045, 0.5084, 0.6785, 0.6073, 0.8499, 0.9713, 0.5096, 0.5049, 0.5484, 0.5323, 0.5191, 0.5719, 0.864, 0.9853, 0.6757, 0.6026, 0.5673, 0.03078, 0.05867, 0.05134, 0.03668, 0.04099, 0.03071, 0.03048, 0.03122, 0.03288, 0.03196, 0.03196, 0.03288, 0.03122, 0.03048, 0.03071, 0.04099, 0.03668, 0.05134, 0.05867, 0.03078, 0.0305, 0.03312, 0.03216, 0.03136, 0.03454, 0.05219, 0.05952, 0.04082, 0.0364, 0.03427, 0.0305, 0.03312, 0.03216, 0.03136, 0.03454, 0.05219, 0.05952, 0.04082, 0.0364, 0.03427]): _vg.add([_i], _w, 'REPLACE')
_vg = ob_arms.vertex_groups.new(name='Arm2.R')
for _i, _w in zip([60, 61, 62, 63, 64, 65, 66, 67, 68, 69, 70, 71, 72, 73, 74, 75, 77, 78, 79, 80, 81, 82, 83, 84, 85, 86, 87, 88, 89, 90, 91, 92, 93, 94, 95, 96, 97, 98, 99, 100, 101, 102, 103, 104, 105, 106, 107, 108, 109, 110, 111, 112, 113, 114, 115, 116, 117, 118, 119, 420, 421, 422, 423, 424, 425, 426, 427, 428, 429, 430, 431, 432, 433, 434, 435, 436, 437, 438, 439, 440, 441, 442, 443, 444, 445, 446, 447, 448, 449, 450, 451, 452, 453, 454, 455, 456, 457, 458, 459, 460, 461, 462, 463, 464, 465, 466, 467, 468, 469, 470, 471, 472, 473, 474, 475, 476, 477, 478, 479], [0.4705, 0.4552, 0.4828, 0.4951, 0.4913, 0.321, 0.3922, 0.1498, 0.007217, 0.49, 0.4947, 0.4512, 0.4672, 0.4805, 0.4276, 0.1358, 0.3239, 0.397, 0.4323, 0.8949, 0.9224, 0.9185, 0.9231, 0.9005, 0.9139, 0.9163, 0.8892, 0.8913, 0.915, 0.9253, 0.8977, 0.8997, 0.9267, 0.8955, 0.924, 0.9232, 0.8964, 0.8954, 0.9235, 0.2694, 0.2747, 0.2733, 0.3005, 0.2898, 0.2138, 0.2236, 0.2159, 0.2244, 0.2906, 0.2984, 0.2491, 0.2575, 0.276, 0.2349, 0.239, 0.2446, 0.2526, 0.2677, 0.2741, 0.9235, 0.8954, 0.8964, 0.9232, 0.924, 0.8955, 0.9267, 0.8997, 0.8977, 0.9253, 0.915, 0.8913, 0.8892, 0.9163, 0.9139, 0.9005, 0.9231, 0.9185, 0.9224, 0.8949, 0.8985, 0.9256, 0.9182, 0.8897, 0.89, 0.9188, 0.9198, 0.8918, 0.8891, 0.9174, 0.9199, 0.9091, 0.9265, 0.9291, 0.9213, 0.9005, 0.9221, 0.8983, 0.9228, 0.8973, 0.8985, 0.9256, 0.9182, 0.8897, 0.89, 0.9188, 0.9198, 0.8918, 0.8891, 0.9174, 0.9199, 0.9091, 0.9265, 0.9291, 0.9213, 0.9005, 0.9221, 0.8983, 0.9228, 0.8973]): _vg.add([_i], _w, 'REPLACE')
_vg = ob_arms.vertex_groups.new(name='Arm3.L')
for _i, _w in zip([80, 81, 82, 84, 86, 87, 88, 89, 90, 91, 92, 93, 94, 95, 96, 97, 98, 99, 100, 101, 102, 103, 104, 105, 106, 107, 108, 109, 110, 111, 112, 113, 114, 115, 116, 117, 118, 119, 120, 121, 122, 123, 124, 125, 126, 127, 128, 129, 130, 131, 132, 133, 134, 135, 136, 137, 138, 139, 140, 141, 142, 143, 144, 145, 146, 147, 148, 149, 150, 151, 152, 153, 154, 155, 156, 157, 158, 159, 160, 161, 162, 163, 164, 165, 166, 167, 168, 169, 170, 171, 172, 173, 174, 175, 176, 177, 178, 179, 260, 261, 263, 265, 266, 267, 268, 269, 270, 271, 272, 273, 274, 275, 276, 277, 278, 279, 280, 281, 282, 283, 284, 285, 286, 287, 288, 289, 290, 291, 292, 293, 294, 295, 296, 297, 298, 299, 300, 301, 302, 303, 304, 305, 306, 307, 308, 309, 310, 311, 312, 313, 314, 315, 316, 317, 318, 319, 320, 321, 322, 323, 324, 325, 326, 327, 328, 329, 330, 331, 332, 333, 334, 335, 336, 337, 338, 339, 340, 341, 342, 343, 344, 345, 346, 347, 348, 349, 350, 351, 352, 353, 354, 355, 356, 357, 358, 359, 360, 361, 362, 363, 364, 365, 366, 367, 368, 369, 370, 371, 372, 373, 374, 376, 378, 379, 380, 381, 382, 383, 384, 385, 386, 387, 388, 389, 390, 393, 394, 396, 397, 398, 399, 400, 401, 402, 403, 404, 405, 406, 407, 408, 409, 410, 413, 414, 416, 417, 418, 419, 420, 421, 422, 423, 424, 425, 426, 427, 428, 429, 430, 431, 432, 433, 435, 437, 438, 439, 440, 441, 442, 443, 444, 445, 446, 447, 448, 449, 451, 452, 455, 456, 457, 458, 459, 460, 461, 462, 463, 464, 465, 466, 467, 468, 469, 471, 472, 475, 476, 477, 478, 479], [0.07026, 0.01155, 0.06472, 0.06541, 0.009831, 0.07431, 0.07203, 0.006632, 0.00784, 0.06672, 0.06551, 0.007533, 0.06747, 0.007165, 0.004404, 0.06468, 0.06609, 0.00539, 0.7265, 0.7212, 0.7224, 0.6947, 0.7055, 0.7831, 0.7729, 0.7812, 0.7729, 0.7046, 0.6966, 0.7468, 0.7382, 0.7194, 0.7613, 0.7581, 0.7527, 0.744, 0.7285, 0.7219, 0.9999, 0.9999, 0.9999, 0.9999, 0.9993, 0.9995, 0.9971, 0.9959, 0.9994, 0.9998, 0.9999, 0.9999, 0.9998, 0.9993, 0.9999, 0.9999, 0.9997, 0.9999, 1.0, 1.0, 1.0, 1.0, 1.0, 1.0, 0.9999, 1.0, 0.9999, 0.9999, 1.0, 1.0, 1.0, 1.0, 1.0, 0.9999, 0.9999, 0.9999, 0.9915, 0.9921, 0.9989, 0.9991, 0.9791, 0.9869, 0.9806, 0.9835, 0.9809, 0.9821, 0.9815, 0.9821, 0.9999, 0.9999, 0.9981, 0.9985, 0.9997, 0.9999, 0.9999, 0.9999, 0.9997, 0.9991, 0.9968, 0.9969, 0.01166, 0.06237, 0.0559, 0.0565, 0.06561, 0.009917, 0.00669, 0.06319, 0.05877, 0.007908, 0.007599, 0.05768, 0.007227, 0.05932, 0.05651, 0.004442, 0.005437, 0.05787, 0.7265, 0.7212, 0.7224, 0.6947, 0.7055, 0.7831, 0.7729, 0.7812, 0.7729, 0.7046, 0.6966, 0.7468, 0.7382, 0.7194, 0.7613, 0.7581, 0.7527, 0.744, 0.7285, 0.7219, 0.9999, 0.9999, 0.9999, 0.9999, 0.9993, 0.9995, 0.9971, 0.9959, 0.9994, 0.9998, 0.9999, 0.9999, 0.9998, 0.9993, 0.9999, 0.9999, 0.9997, 0.9999, 1.0, 1.0, 1.0, 1.0, 1.0, 1.0, 0.9999, 1.0, 0.9999, 0.9999, 1.0, 1.0, 1.0, 1.0, 1.0, 0.9999, 0.9999, 0.9999, 0.9915, 0.9921, 0.9989, 0.9991, 0.9791, 0.9869, 0.9806, 0.9835, 0.9809, 0.9821, 0.9815, 0.9821, 0.9999, 0.9999, 0.9981, 0.9985, 0.9997, 0.9999, 0.9999, 0.9999, 0.9997, 0.9991, 0.9968, 0.9969, 0.05787, 0.005437, 0.004442, 0.05651, 0.05932, 0.007227, 0.05768, 0.007599, 0.007908, 0.05877, 0.06319, 0.00669, 0.009917, 0.06561, 0.0565, 0.0559, 0.06237, 0.01166, 0.009044, 0.05924, 0.06464, 0.01086, 0.01148, 0.06463, 0.06425, 0.01248, 0.01054, 0.06538, 0.05483, 0.05444, 0.05381, 0.05487, 0.002227, 0.05567, 0.003532, 0.009044, 0.05924, 0.06464, 0.01086, 0.01148, 0.06463, 0.06425, 0.01248, 0.01054, 0.06538, 0.05483, 0.05444, 0.05381, 0.05487, 0.002227, 0.05567, 0.003532, 0.00539, 0.06609, 0.06468, 0.004404, 0.007165, 0.06747, 0.007533, 0.06551, 0.06672, 0.00784, 0.006632, 0.07203, 0.07431, 0.009831, 0.06541, 0.06472, 0.01155, 0.07026, 0.06707, 0.008966, 0.01076, 0.07303, 0.07291, 0.01138, 0.01237, 0.0723, 0.07393, 0.01044, 0.06348, 0.06303, 0.0623, 0.002208, 0.06315, 0.003501, 0.06386, 0.06707, 0.008966, 0.01076, 0.07303, 0.07291, 0.01138, 0.01237, 0.0723, 0.07393, 0.01044, 0.06348, 0.06303, 0.0623, 0.002208, 0.06315, 0.003501, 0.06386]): _vg.add([_i], _w, 'REPLACE')
_vg = ob_arms.vertex_groups.new(name='Hand.R')
for _i, _w in zip([80, 81, 82, 83, 84, 85, 86, 87, 88, 89, 90, 91, 92, 93, 94, 95, 96, 97, 98, 99, 100, 101, 102, 103, 104, 105, 106, 107, 108, 109, 110, 111, 112, 113, 114, 115, 116, 117, 118, 119, 120, 121, 122, 123, 124, 125, 126, 127, 128, 129, 130, 131, 132, 133, 134, 135, 136, 137, 138, 139, 140, 141, 142, 143, 144, 145, 146, 147, 148, 149, 150, 151, 152, 153, 154, 155, 156, 157, 158, 159, 160, 161, 162, 163, 164, 165, 166, 167, 168, 169, 170, 171, 172, 173, 174, 175, 176, 177, 178, 179, 420, 421, 422, 423, 424, 425, 426, 427, 428, 429, 430, 431, 432, 433, 434, 435, 436, 437, 438, 439, 440, 441, 442, 443, 444, 445, 446, 447, 448, 449, 450, 451, 452, 453, 454, 455, 456, 457, 458, 459, 460, 461, 462, 463, 464, 465, 466, 467, 468, 469, 470, 471, 472, 473, 474, 475, 476, 477, 478, 479], [0.3473, 0.2956, 0.33, 0.272, 0.3341, 0.2755, 0.3308, 0.3873, 0.3354, 0.2767, 0.2709, 0.3233, 0.3256, 0.2743, 0.3199, 0.2661, 0.2726, 0.3262, 0.3176, 0.2634, 0.7265, 0.7212, 0.7224, 0.6947, 0.7055, 0.7831, 0.7729, 0.7812, 0.7729, 0.7046, 0.6966, 0.7468, 0.7382, 0.7194, 0.7613, 0.7581, 0.7527, 0.744, 0.7285, 0.7219, 1.0, 1.0, 1.0, 1.0, 0.9993, 0.9996, 0.9972, 0.9961, 0.9996, 0.9999, 1.0, 1.0, 1.0, 0.9998, 1.0, 0.9999, 0.9998, 0.9999, 1.0, 1.0, 1.001, 1.001, 1.001, 1.001, 1.0, 1.0, 1.0, 1.0, 1.0, 1.0, 1.0, 1.0, 1.0, 1.0, 1.0, 1.0, 0.9913, 0.9914, 0.9985, 0.9992, 0.9754, 0.9847, 0.9759, 0.9798, 0.9758, 0.9775, 0.9762, 0.9768, 1.0, 1.0, 0.9988, 0.9987, 0.9998, 1.0, 1.0, 0.9999, 0.9999, 0.9994, 0.9968, 0.9969, 0.2634, 0.3176, 0.3262, 0.2726, 0.2661, 0.3199, 0.2743, 0.3256, 0.3233, 0.2709, 0.2767, 0.3354, 0.3873, 0.3308, 0.2755, 0.3341, 0.272, 0.33, 0.2956, 0.3473, 0.3408, 0.2896, 0.3315, 0.3858, 0.3736, 0.3198, 0.3111, 0.3637, 0.3921, 0.3367, 0.2661, 0.323, 0.3231, 0.2667, 0.2623, 0.3181, 0.2946, 0.3483, 0.2902, 0.3434, 0.3408, 0.2896, 0.3315, 0.3858, 0.3736, 0.3198, 0.3111, 0.3637, 0.3921, 0.3367, 0.2661, 0.323, 0.3231, 0.2667, 0.2623, 0.3181, 0.2946, 0.3483, 0.2902, 0.3434]): _vg.add([_i], _w, 'REPLACE')
_vg = ob_arms.vertex_groups.new(name='Arm1.L')
for _i, _w in zip([180, 181, 182, 183, 184, 185, 186, 187, 188, 189, 190, 191, 192, 193, 194, 195, 196, 197, 198, 199, 200, 201, 202, 203, 204, 205, 206, 207, 208, 209, 210, 211, 212, 213, 214, 215, 216, 217, 218, 219, 220, 221, 222, 223, 224, 225, 226, 227, 228, 229, 230, 231, 232, 233, 234, 235, 236, 237, 238, 239, 240, 241, 242, 243, 244, 245, 246, 247, 248, 249, 250, 251, 252, 253, 254, 255, 256, 257, 258, 259, 260, 262, 264, 267, 268, 271, 272, 274, 277, 278, 361, 362, 365, 367, 368, 371, 372, 375, 377, 379, 380, 383, 384, 387, 388, 391, 392, 395, 397, 399, 400, 403, 404, 407, 408, 411, 412, 415, 417, 419], [0.9849, 0.99, 0.9959, 0.9769, 0.9752, 0.9746, 0.9771, 0.9754, 0.9998, 0.9998, 0.9998, 0.9998, 0.9998, 0.9999, 0.9998, 0.9999, 0.9999, 0.9999, 0.9973, 0.9971, 0.9969, 0.9968, 0.9968, 0.9974, 0.9997, 0.9977, 0.9982, 0.9989, 0.9998, 0.9999, 0.9998, 0.9998, 0.9998, 0.9999, 1.0, 0.9999, 0.9999, 1.0, 0.9976, 0.9974, 0.9974, 0.9972, 0.9973, 1.0, 0.9979, 0.9994, 0.9988, 0.9983, 0.9816, 0.9791, 0.9778, 0.977, 0.9763, 0.9767, 0.978, 0.991, 0.9985, 0.9854, 0.9821, 0.9799, 0.5024, 0.5031, 0.5019, 0.5019, 0.5016, 0.6267, 0.5778, 0.7402, 0.7537, 0.5075, 0.5035, 0.5363, 0.5246, 0.5148, 0.553, 0.5169, 0.05326, 0.5086, 0.5056, 0.5041, 0.02648, 0.03933, 0.03862, 0.03015, 0.0327, 0.02617, 0.02619, 0.02619, 0.02625, 0.02622, 0.02622, 0.02625, 0.02619, 0.02619, 0.02617, 0.0327, 0.03015, 0.03862, 0.03933, 0.02648, 0.02627, 0.02798, 0.02737, 0.02686, 0.02885, 0.02697, 0.002779, 0.02654, 0.02638, 0.0263, 0.02627, 0.02798, 0.02737, 0.02686, 0.02885, 0.02697, 0.002779, 0.02654, 0.02638, 0.0263]): _vg.add([_i], _w, 'REPLACE')
_vg = ob_arms.vertex_groups.new(name='Arm2.L')
for _i, _w in zip([185, 240, 241, 242, 243, 244, 245, 246, 247, 248, 249, 250, 251, 252, 253, 254, 255, 256, 257, 258, 259, 260, 261, 262, 263, 264, 265, 266, 267, 268, 269, 270, 271, 272, 273, 274, 275, 276, 277, 278, 279, 280, 281, 282, 283, 284, 285, 286, 287, 288, 289, 290, 291, 292, 293, 294, 295, 296, 297, 298, 299, 340, 360, 361, 362, 363, 364, 365, 366, 367, 368, 369, 370, 371, 372, 373, 374, 375, 376, 377, 378, 379, 380, 381, 382, 383, 384, 385, 386, 387, 388, 389, 390, 391, 392, 393, 394, 395, 396, 397, 398, 399, 400, 401, 402, 403, 404, 405, 406, 407, 408, 409, 410, 411, 412, 413, 414, 415, 416, 417, 418, 419], [0.0008203, 0.4972, 0.4966, 0.4978, 0.4978, 0.4981, 0.3728, 0.4217, 0.2595, 0.2462, 0.4921, 0.4962, 0.4633, 0.4749, 0.4847, 0.4465, 0.483, 0.9467, 0.4912, 0.4941, 0.4956, 0.929, 0.9121, 0.9428, 0.9281, 0.927, 0.9136, 0.9073, 0.9247, 0.9247, 0.9076, 0.9143, 0.9341, 0.9344, 0.9158, 0.9341, 0.9127, 0.9122, 0.936, 0.9349, 0.9117, 0.3057, 0.2975, 0.3313, 0.3693, 0.3525, 0.2976, 0.3283, 0.2704, 0.2479, 0.3877, 0.3816, 0.3637, 0.3759, 0.3845, 0.3468, 0.258, 0.2654, 0.2585, 0.2645, 0.284, 0.0005639, 0.9117, 0.9349, 0.936, 0.9122, 0.9127, 0.9341, 0.9158, 0.9344, 0.9341, 0.9143, 0.9076, 0.9247, 0.9247, 0.9073, 0.9136, 0.927, 0.9281, 0.9428, 0.9121, 0.929, 0.9324, 0.9148, 0.9084, 0.9254, 0.9257, 0.9089, 0.9099, 0.9265, 0.9251, 0.9077, 0.9268, 0.9531, 0.9927, 0.9424, 0.917, 0.9434, 0.9133, 0.9394, 0.9128, 0.9374, 0.9324, 0.9148, 0.9084, 0.9254, 0.9257, 0.9089, 0.9099, 0.9265, 0.9251, 0.9077, 0.9268, 0.9531, 0.9927, 0.9424, 0.917, 0.9434, 0.9133, 0.9394, 0.9128, 0.9374]): _vg.add([_i], _w, 'REPLACE')
_vg = ob_arms.vertex_groups.new(name='Hand.L.')
for _i, _w in zip([260, 261, 262, 263, 264, 265, 266, 267, 268, 269, 270, 271, 272, 273, 274, 275, 276, 277, 278, 279, 280, 281, 282, 283, 284, 285, 286, 287, 288, 289, 290, 291, 292, 293, 294, 295, 296, 297, 298, 299, 300, 301, 302, 303, 304, 305, 306, 307, 308, 309, 310, 311, 312, 313, 314, 315, 316, 317, 318, 319, 320, 321, 322, 323, 324, 325, 326, 327, 328, 329, 330, 331, 332, 333, 334, 335, 336, 337, 338, 339, 340, 341, 342, 343, 344, 345, 346, 347, 348, 349, 350, 351, 352, 353, 354, 355, 356, 357, 358, 359, 360, 361, 362, 363, 364, 365, 366, 367, 368, 369, 370, 371, 372, 373, 374, 375, 376, 377, 378, 379, 380, 381, 382, 383, 384, 385, 386, 387, 388, 389, 390, 391, 392, 393, 394, 395, 396, 397, 398, 399, 400, 401, 402, 403, 404, 405, 406, 407, 408, 409, 410, 411, 412, 413, 414, 415, 416, 417, 418, 419], [0.3255, 0.3625, 0.3731, 0.4194, 0.3608, 0.4056, 0.3613, 0.3199, 0.3358, 0.3791, 0.3546, 0.3149, 0.308, 0.3467, 0.3257, 0.3668, 0.396, 0.353, 0.3457, 0.3883, 0.6902, 0.6986, 0.6641, 0.6252, 0.6424, 0.6981, 0.6667, 0.726, 0.7493, 0.6062, 0.6125, 0.6305, 0.6181, 0.6094, 0.6478, 0.7394, 0.7319, 0.7386, 0.7324, 0.7124, 1.0, 1.0, 1.0, 1.0, 0.9997, 1.0, 0.9972, 0.9962, 0.9997, 0.9999, 1.0, 1.0, 1.0, 0.9998, 1.0, 0.9999, 0.9998, 0.9999, 1.0, 1.0, 1.001, 1.001, 1.001, 1.001, 1.0, 1.0, 1.0, 1.0, 1.0, 1.0, 1.0, 1.0, 1.0, 1.0, 1.0, 1.0, 0.9912, 0.9913, 1.0, 1.0, 0.9747, 0.9843, 0.9753, 0.9794, 0.9752, 0.9769, 0.9756, 0.9762, 1.0, 1.0, 0.9988, 0.9988, 0.9998, 1.0, 1.0, 1.0, 0.9999, 0.9995, 0.9969, 0.997, 0.3883, 0.3457, 0.353, 0.396, 0.3668, 0.3257, 0.3467, 0.308, 0.3149, 0.3546, 0.3791, 0.3358, 0.3199, 0.3613, 0.4056, 0.3608, 0.4194, 0.3731, 0.3625, 0.3255, 0.3053, 0.3431, 0.3515, 0.3126, 0.3023, 0.3405, 0.3488, 0.3114, 0.3117, 0.3519, 0.449, 0.4041, 0.4073, 0.4516, 0.4199, 0.3745, 0.4082, 0.3629, 0.3968, 0.3528, 0.3053, 0.3431, 0.3515, 0.3126, 0.3023, 0.3405, 0.3488, 0.3114, 0.3117, 0.3519, 0.449, 0.4041, 0.4073, 0.4516, 0.4199, 0.3745, 0.4082, 0.3629, 0.3968, 0.3528]): _vg.add([_i], _w, 'REPLACE')
_m = ob_arms.modifiers.new('Subsurf', 'SUBSURF')
_m.uv_smooth = 'PRESERVE_CORNERS'
_m.quality = 2
_m.show_only_control_edges = False
_m = ob_arms.modifiers.new('Armature', 'ARMATURE')
_m.object = ob_armature
ob_mirror_axis.location = (0.0, 0.0, 0.0)
ob_mirror_axis.empty_image_offset = (0.0, 0.0)
ob_mirror_axis.lineart.crease_threshold = 0.0

# ---- collection membership
col_collection_1.objects.link(ob_armature)
col_collection_1.objects.link(ob_arms)
col_collection_1.objects.link(ob_mirror_axis)

# ---- scene / render settings (as saved in the file)
scene.frame_start = 1; scene.frame_end = 250; scene.frame_set(18)
scene.render.engine = 'BLENDER_EEVEE_NEXT'
scene.render.resolution_percentage = 50
scene.render.dither_intensity = 0.0
scene.cycles.use_denoising = False
scene.cycles.samples = 128
scene.cycles.sampling_pattern = 'TABULATED_SOBOL'
scene.cycles.use_adaptive_sampling = False
scene.cycles.use_light_tree = False
scene.cycles.blur_glossy = 0.0
scene.cycles.sample_clamp_indirect = 0.0
scene.view_settings.view_transform = 'Standard'
bpy.context.view_layer.update()

# ---- added for rendering (the .blend has no active camera and no usable light): camera, sun
cam_auto = bpy.data.cameras.new('AutoCamera')
cam_auto.lens = 50.0
cam_auto.sensor_width = 36.0
cam_auto.clip_end = 1000.0
ob_auto_camera = bpy.data.objects.new('AutoCamera', cam_auto)
scene.collection.objects.link(ob_auto_camera)
ob_auto_camera.location = (2.8434, -2.58513, 2.28815)
ob_auto_camera.rotation_euler = (1.09748, -7.21219e-08, 0.694738)
scene.camera = ob_auto_camera
light_auto_sun = bpy.data.lights.new('AutoSun', 'SUN')
light_auto_sun.energy = 3.0
light_auto_sun.angle = 0.0523599
ob_auto_sun = bpy.data.objects.new('AutoSun', light_auto_sun)
scene.collection.objects.link(ob_auto_sun)
ob_auto_sun.rotation_euler = (0.872665, 0.174533, 0.523599)
bpy.context.view_layer.update()
